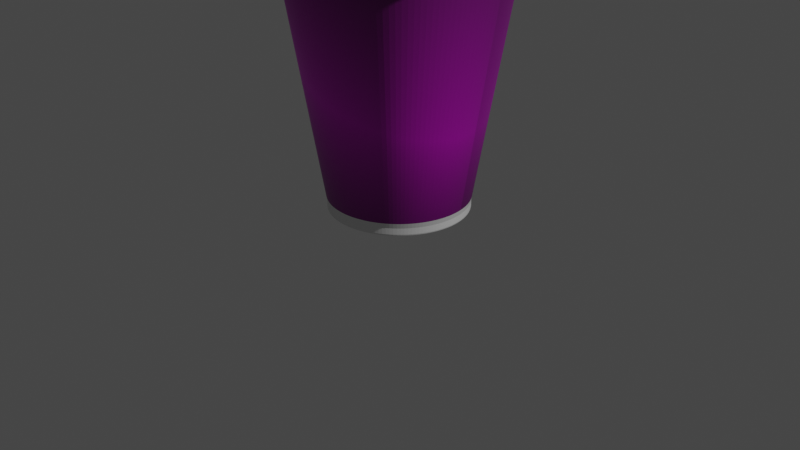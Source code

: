 # Source: pepper.blend  (saved by Blender 2.91.10; exported with 4.5.12 LTS)
import bpy
from mathutils import Matrix  # noqa: F401  (used for matrix-valued properties, if any)

bpy.ops.wm.read_factory_settings(use_empty=True)
scene = bpy.context.scene
scene.name = 'Scene'

# ---- collections
col_collection = bpy.data.collections.new('Collection'); scene.collection.children.link(col_collection)

# ---- images (referenced by path relative to the original .blend; pixels are not part of the script)
import os
ASSET_DIR = os.environ.get("B2B_ASSET_DIR", "")  # directory of the original .blend (textures are referenced by path, not embedded)
HERE = os.path.dirname(os.path.abspath(__file__))  # packed textures are extracted next to this script under _unpacked/

def load_image(name, relpath, width, height, colorspace="sRGB"):
    """Load a texture the original file referenced (path relative to the .blend, or extracted next to this script)."""
    p = next((c for c in (os.path.join(HERE, relpath), os.path.join(ASSET_DIR, relpath)) if relpath and os.path.exists(c)), "")
    if p:
        img = bpy.data.images.load(p, check_existing=True)
        img.name = name
    else:  # same state as the original file: an image datablock whose file is absent (Cycles renders it pink)
        img = bpy.data.images.new(name, width, height)
        img.source = "FILE"
        img.filepath = "//" + (relpath or name)
    img.colorspace_settings.name = colorspace
    return img
img_pepper_logo_jpg = load_image('pepper_logo.jpg', 'pepper_logo.jpg', 1024, 1024, 'sRGB')

# ---- materials (node trees are filled in below, after node groups)
mat_whole = bpy.data.materials.new('Whole')
mat_whole.use_transparent_shadow = False
mat_logo = bpy.data.materials.new('logo')
mat_logo.use_transparent_shadow = False

# ---- material node trees
mat_whole.use_nodes = True; mat_whole.node_tree.nodes.clear()
_N = mat_whole.node_tree.nodes; _L = mat_whole.node_tree.links
n0 = _N.new('ShaderNodeBsdfPrincipled'); n0.name = 'Principled BSDF'; n0.location = (10, 300)
n0.distribution = 'GGX'
n0.subsurface_method = 'BURLEY'
n0.inputs[3].default_value = 1.45
n0.inputs[27].default_value = (0.0, 0.0, 0.0, 1.0)
n0.inputs[28].default_value = 1.0
n1 = _N.new('ShaderNodeOutputMaterial'); n1.name = 'Material Output'; n1.location = (300, 300)
_L.new(n0.outputs[0], n1.inputs[0])
n1.is_active_output = True
mat_logo.use_nodes = True; mat_logo.node_tree.nodes.clear()
_N = mat_logo.node_tree.nodes; _L = mat_logo.node_tree.links
n0 = _N.new('ShaderNodeBsdfPrincipled'); n0.name = 'Principled BSDF'; n0.location = (10, 300)
n0.distribution = 'GGX'
n0.subsurface_method = 'BURLEY'
n0.inputs[3].default_value = 1.45
n0.inputs[27].default_value = (0.0, 0.0, 0.0, 1.0)
n0.inputs[28].default_value = 1.0
n1 = _N.new('ShaderNodeOutputMaterial'); n1.name = 'Material Output'; n1.location = (300, 300)
n2 = _N.new('ShaderNodeTexImage'); n2.name = 'Image Texture'; n2.location = (-463, 219)
n2.image = img_pepper_logo_jpg
n2.extension = 'CLIP'
_L.new(n0.outputs[0], n1.inputs[0])
_L.new(n2.outputs[0], n0.inputs[0])
n1.is_active_output = True

# ---- world
world_world = bpy.data.worlds.new('World'); scene.world = world_world
world_world.use_nodes = True; world_world.node_tree.nodes.clear()
_N = world_world.node_tree.nodes; _L = world_world.node_tree.links
n0 = _N.new('ShaderNodeOutputWorld'); n0.name = 'World Output'; n0.location = (300, 300)
n1 = _N.new('ShaderNodeBackground'); n1.name = 'Background'; n1.location = (10, 300)
n1.inputs[0].default_value = (0.05088, 0.05088, 0.05088, 1.0)
_L.new(n1.outputs[0], n0.inputs[0])
n0.is_active_output = True
world_world.color = (0.05088, 0.05088, 0.05088)
world_world.use_sun_shadow = False
world_world.sun_shadow_jitter_overblur = 0.0

# ---- cameras
cam_camera = bpy.data.cameras.new('Camera')
cam_camera.clip_end = 100.0
cam_camera.ortho_scale = 7.314

# ---- lights
light_light = bpy.data.lights.new('Light', 'POINT')
light_light.transmission_factor = 0.0
light_light.energy = 1000.0
light_light.shadow_soft_size = 0.1
light_light.shadow_maximum_resolution = 0.006
light_light.use_absolute_resolution = True

# ---- meshes
me_cylinder = bpy.data.meshes.new('Cylinder')
me_cylinder.from_pydata([(2.346e-08, 0.7262, 0.1512), (2.346e-08, 0.7262, 0.2495), (0.1417, 0.7122, 0.1512), (0.1417, 0.7122, 0.2495), (0.2779, 0.6709, 0.1512), (0.2779, 0.6709, 0.2495), (0.4035, 0.6038, 0.1512), (0.4035, 0.6038, 0.2495), (0.5135, 0.5135, 0.1512), (0.5135, 0.5135, 0.2495), (0.6038, 0.4035, 0.1512), (0.6038, 0.4035, 0.2495), (0.6709, 0.2779, 0.1512), (0.6709, 0.2779, 0.2495), (0.7122, 0.1417, 0.1512), (0.7122, 0.1417, 0.2495), (0.7262, 1.381e-07, 0.1512), (0.7262, 1.381e-07, 0.2495), (0.7122, -0.1417, 0.1512), (0.7122, -0.1417, 0.2495), (0.6709, -0.2779, 0.1512), (0.6709, -0.2779, 0.2495), (0.6038, -0.4035, 0.1512), (0.6038, -0.4035, 0.2495), (0.5135, -0.5135, 0.1512), (0.5135, -0.5135, 0.2495), (0.4035, -0.6038, 0.1512), (0.4035, -0.6038, 0.2495), (0.2779, -0.6709, 0.1512), (0.2779, -0.6709, 0.2495), (0.1417, -0.7122, 0.1512), (0.1417, -0.7122, 0.2495), (-2.132e-07, -0.7262, 0.1512), (-2.132e-07, -0.7262, 0.2495), (-0.1417, -0.7122, 0.1512), (-0.1417, -0.7122, 0.2495), (-0.2779, -0.6709, 0.1512), (-0.2779, -0.6709, 0.2495), (-0.4035, -0.6038, 0.1512), (-0.4035, -0.6038, 0.2495), (-0.5135, -0.5135, 0.1512), (-0.5135, -0.5135, 0.2495), (-0.6038, -0.4035, 0.1512), (-0.6038, -0.4035, 0.2495), (-0.6709, -0.2779, 0.1512), (-0.6709, -0.2779, 0.2495), (-0.7122, -0.1417, 0.1512), (-0.7122, -0.1417, 0.2495), (-0.7262, 7.844e-07, 0.1512), (-0.7262, 7.844e-07, 0.2495), (-0.7122, 0.1417, 0.1512), (-0.7122, 0.1417, 0.2495), (-0.6709, 0.2779, 0.1512), (-0.6709, 0.2779, 0.2495), (-0.6038, 0.4035, 0.1512), (-0.6038, 0.4035, 0.2495), (-0.5135, 0.5135, 0.1512), (-0.5135, 0.5135, 0.2495), (-0.4035, 0.6038, 0.1512), (-0.4035, 0.6038, 0.2495), (-0.2779, 0.6709, 0.1512), (-0.2779, 0.6709, 0.2495), (-0.1417, 0.7122, 0.1512), (-0.1417, 0.7122, 0.2495), (0.1417, 0.7122, 0.2495), (2.346e-08, 0.7262, 0.2495), (0.2779, 0.6709, 0.2495), (0.4035, 0.6038, 0.2495), (0.5135, 0.5135, 0.2495), (0.6038, 0.4035, 0.2495), (0.6709, 0.2779, 0.2495), (0.7122, 0.1417, 0.2495), (0.7262, 1.381e-07, 0.2495), (0.7122, -0.1417, 0.2495), (0.6709, -0.2779, 0.2495), (0.6038, -0.4035, 0.2495), (0.5135, -0.5135, 0.2495), (0.4035, -0.6038, 0.2495), (0.2779, -0.6709, 0.2495), (0.1417, -0.7122, 0.2495), (-2.132e-07, -0.7262, 0.2495), (-0.1417, -0.7122, 0.2495), (-0.2779, -0.6709, 0.2495), (-0.4035, -0.6038, 0.2495), (-0.5135, -0.5135, 0.2495), (-0.6038, -0.4035, 0.2495), (-0.6709, -0.2779, 0.2495), (-0.7122, -0.1417, 0.2495), (-0.7262, 7.844e-07, 0.2495), (-0.7122, 0.1417, 0.2495), (-0.6709, 0.2779, 0.2495), (-0.6038, 0.4035, 0.2495), (-0.5135, 0.5135, 0.2495), (-0.4035, 0.6038, 0.2495), (-0.2779, 0.6709, 0.2495), (-0.1417, 0.7122, 0.2495), (0.1417, 0.7122, 0.2495), (2.346e-08, 0.7262, 0.2495), (0.2779, 0.6709, 0.2495), (0.4035, 0.6038, 0.2495), (0.5135, 0.5135, 0.2495), (0.6038, 0.4035, 0.2495), (0.6709, 0.2779, 0.2495), (0.7122, 0.1417, 0.2495), (0.7262, 1.381e-07, 0.2495), (0.7122, -0.1417, 0.2495), (0.6709, -0.2779, 0.2495), (0.6038, -0.4035, 0.2495), (0.5135, -0.5135, 0.2495), (0.4035, -0.6038, 0.2495), (0.2779, -0.6709, 0.2495), (0.1417, -0.7122, 0.2495), (-2.132e-07, -0.7262, 0.2495), (-0.1417, -0.7122, 0.2495), (-0.2779, -0.6709, 0.2495), (-0.4035, -0.6038, 0.2495), (-0.5135, -0.5135, 0.2495), (-0.6038, -0.4035, 0.2495), (-0.6709, -0.2779, 0.2495), (-0.7122, -0.1417, 0.2495), (-0.7262, 7.844e-07, 0.2495), (-0.7122, 0.1417, 0.2495), (-0.6709, 0.2779, 0.2495), (-0.6038, 0.4035, 0.2495), (-0.5135, 0.5135, 0.2495), (-0.4035, 0.6038, 0.2495), (-0.2779, 0.6709, 0.2495), (-0.1417, 0.7122, 0.2495), (0.2217, 1.115, 2.732), (-5.269e-08, 1.137, 2.732), (0.435, 1.05, 2.732), (0.6315, 0.9451, 2.732), (0.8037, 0.8037, 2.732), (0.9451, 0.6315, 2.732), (1.05, 0.435, 2.732), (1.115, 0.2217, 2.732), (1.137, 5.208e-08, 2.732), (1.115, -0.2217, 2.732), (1.05, -0.435, 2.732), (0.9451, -0.6315, 2.732), (0.8037, -0.8037, 2.732), (0.6315, -0.9451, 2.732), (0.435, -1.05, 2.732), (0.2217, -1.115, 2.732), (-4.23e-07, -1.137, 2.732), (-0.2217, -1.115, 2.732), (-0.435, -1.05, 2.732), (-0.6315, -0.9451, 2.732), (-0.8037, -0.8037, 2.732), (-0.9451, -0.6315, 2.732), (-1.05, -0.435, 2.732), (-1.115, -0.2217, 2.732), (-1.137, 1.064e-06, 2.732), (-1.115, 0.2217, 2.732), (-1.05, 0.435, 2.732), (-0.9451, 0.6315, 2.732), (-0.8037, 0.8037, 2.732), (-0.6315, 0.9451, 2.732), (-0.435, 1.05, 2.732), (-0.2217, 1.115, 2.732), (-0.1433, 0.7204, 0.2999), (2.191e-08, 0.7345, 0.2999), (-0.2811, -0.6786, 0.2999), (-0.4081, -0.6107, 0.2999), (0.6107, 0.4081, 0.2999), (0.6786, 0.2811, 0.2999), (-0.5194, -0.5194, 0.2999), (0.7204, 0.1433, 0.2999), (-0.6107, -0.4081, 0.2999), (0.7345, 1.363e-07, 0.2999), (-0.6786, -0.2811, 0.2999), (0.7204, -0.1433, 0.2999), (-0.7204, -0.1433, 0.2999), (0.6786, -0.2811, 0.2999), (-0.7345, 7.901e-07, 0.2999), (0.6107, -0.4081, 0.2999), (-0.7204, 0.1433, 0.2999), (0.5194, -0.5194, 0.2999), (-0.6786, 0.2811, 0.2999), (0.4081, -0.6107, 0.2999), (-0.6107, 0.4081, 0.2999), (0.2811, -0.6786, 0.2999), (0.1433, 0.7204, 0.2999), (-0.5194, 0.5194, 0.2999), (0.1433, -0.7204, 0.2999), (0.2811, 0.6786, 0.2999), (-0.4081, 0.6107, 0.2999), (-2.174e-07, -0.7345, 0.2999), (0.4081, 0.6107, 0.2999), (-0.2811, 0.6786, 0.2999), (-0.1433, -0.7204, 0.2999), (0.5194, 0.5194, 0.2999), (-0.22, 1.106, 2.678), (-0.4315, -1.042, 2.678), (0.9376, 0.6265, 2.678), (-5.102e-08, 1.128, 2.678), (-0.6265, -0.9376, 2.678), (1.042, 0.4315, 2.678), (-0.7974, -0.7974, 2.678), (1.106, 0.22, 2.678), (-0.9376, -0.6265, 2.678), (1.128, 5.396e-08, 2.678), (-1.042, -0.4315, 2.678), (1.106, -0.22, 2.678), (-1.106, -0.22, 2.678), (1.042, -0.4315, 2.678), (-1.128, 1.058e-06, 2.678), (0.9376, -0.6265, 2.678), (-1.106, 0.22, 2.678), (0.7974, -0.7974, 2.678), (-1.042, 0.4315, 2.678), (0.6265, -0.9376, 2.678), (-0.9376, 0.6265, 2.678), (0.4315, -1.042, 2.678), (0.22, 1.106, 2.678), (-0.7974, 0.7974, 2.678), (0.22, -1.106, 2.678), (0.4315, 1.042, 2.678), (-0.6265, 0.9376, 2.678), (-4.185e-07, -1.128, 2.678), (0.6265, 0.9376, 2.678), (-0.4315, 1.042, 2.678), (-0.22, -1.106, 2.678), (0.7974, 0.7974, 2.678), (0.2354, 1.183, 2.732), (-5.697e-08, 1.207, 2.732), (0.4617, 1.115, 2.732), (0.6703, 1.003, 2.732), (0.8532, 0.8532, 2.732), (1.003, 0.6703, 2.732), (1.115, 0.4617, 2.732), (1.183, 0.2354, 2.732), (1.207, 3.763e-08, 2.732), (1.183, -0.2354, 2.732), (1.115, -0.4617, 2.732), (1.003, -0.6703, 2.732), (0.8532, -0.8532, 2.732), (0.6703, -1.003, 2.732), (0.4617, -1.115, 2.732), (0.2354, -1.183, 2.732), (-4.501e-07, -1.207, 2.732), (-0.2354, -1.183, 2.732), (-0.4617, -1.115, 2.732), (-0.6703, -1.003, 2.732), (-0.8532, -0.8532, 2.732), (-1.003, -0.6703, 2.732), (-1.115, -0.4617, 2.732), (-1.183, -0.2354, 2.732), (-1.207, 1.112e-06, 2.732), (-1.183, 0.2354, 2.732), (-1.115, 0.4617, 2.732), (-1.003, 0.6703, 2.732), (-0.8532, 0.8532, 2.732), (-0.6703, 1.003, 2.732), (-0.4617, 1.115, 2.732), (-0.2354, 1.183, 2.732), (0.2354, 1.183, 2.79), (-5.96e-08, 1.207, 2.79), (0.4617, 1.115, 2.79), (0.6703, 1.003, 2.79), (0.8532, 0.8532, 2.79), (1.003, 0.6703, 2.79), (1.115, 0.4617, 2.79), (1.183, 0.2354, 2.79), (1.207, 3.763e-08, 2.79), (1.183, -0.2354, 2.79), (1.115, -0.4617, 2.79), (1.003, -0.6703, 2.79), (0.8532, -0.8532, 2.79), (0.6703, -1.003, 2.79), (0.4617, -1.115, 2.79), (0.2354, -1.183, 2.79), (-4.528e-07, -1.207, 2.79), (-0.2354, -1.183, 2.79), (-0.4617, -1.115, 2.79), (-0.6703, -1.003, 2.79), (-0.8532, -0.8532, 2.79), (-1.003, -0.6703, 2.79), (-1.115, -0.4617, 2.79), (-1.183, -0.2354, 2.79), (-1.207, 1.112e-06, 2.79), (-1.183, 0.2354, 2.79), (-1.115, 0.4617, 2.79), (-1.003, 0.6703, 2.79), (-0.8532, 0.8532, 2.79), (-0.6703, 1.003, 2.79), (-0.4617, 1.115, 2.79), (-0.2354, 1.183, 2.79), (0.2354, 1.183, 2.79), (-5.96e-08, 1.207, 2.79), (0.4617, 1.115, 2.79), (0.6703, 1.003, 2.79), (0.8532, 0.8532, 2.79), (1.003, 0.6703, 2.79), (1.115, 0.4617, 2.79), (1.183, 0.2354, 2.79), (1.207, 3.763e-08, 2.79), (1.183, -0.2354, 2.79), (1.115, -0.4617, 2.79), (1.003, -0.6703, 2.79), (0.8532, -0.8532, 2.79), (0.6703, -1.003, 2.79), (0.4617, -1.115, 2.79), (0.2354, -1.183, 2.79), (-4.528e-07, -1.207, 2.79), (-0.2354, -1.183, 2.79), (-0.4617, -1.115, 2.79), (-0.6703, -1.003, 2.79), (-0.8532, -0.8532, 2.79), (-1.003, -0.6703, 2.79), (-1.115, -0.4617, 2.79), (-1.183, -0.2354, 2.79), (-1.207, 1.112e-06, 2.79), (-1.183, 0.2354, 2.79), (-1.115, 0.4617, 2.79), (-1.003, 0.6703, 2.79), (-0.8532, 0.8532, 2.79), (-0.6703, 1.003, 2.79), (-0.4617, 1.115, 2.79), (-0.2354, 1.183, 2.79), (0.2354, 1.183, 2.79), (-5.96e-08, 1.207, 2.79), (0.4617, 1.115, 2.79), (0.6703, 1.003, 2.79), (0.8532, 0.8532, 2.79), (1.003, 0.6703, 2.79), (1.115, 0.4617, 2.79), (1.183, 0.2354, 2.79), (1.207, 3.763e-08, 2.79), (1.183, -0.2354, 2.79), (1.115, -0.4617, 2.79), (1.003, -0.6703, 2.79), (0.8532, -0.8532, 2.79), (0.6703, -1.003, 2.79), (0.4617, -1.115, 2.79), (0.2354, -1.183, 2.79), (-4.528e-07, -1.207, 2.79), (-0.2354, -1.183, 2.79), (-0.4617, -1.115, 2.79), (-0.6703, -1.003, 2.79), (-0.8532, -0.8532, 2.79), (-1.003, -0.6703, 2.79), (-1.115, -0.4617, 2.79), (-1.183, -0.2354, 2.79), (-1.207, 1.112e-06, 2.79), (-1.183, 0.2354, 2.79), (-1.115, 0.4617, 2.79), (-1.003, 0.6703, 2.79), (-0.8532, 0.8532, 2.79), (-0.6703, 1.003, 2.79), (-0.4617, 1.115, 2.79), (-0.2354, 1.183, 2.79), (0.2202, 1.107, 2.79), (-5.035e-08, 1.129, 2.79), (0.432, 1.043, 2.79), (0.6271, 0.9385, 2.79), (0.7982, 0.7982, 2.79), (0.9385, 0.6271, 2.79), (1.043, 0.432, 2.79), (1.107, 0.2202, 2.79), (1.129, 5.106e-08, 2.79), (1.107, -0.2202, 2.79), (1.043, -0.432, 2.79), (0.9385, -0.6271, 2.79), (0.7982, -0.7982, 2.79), (0.6271, -0.9385, 2.79), (0.432, -1.043, 2.79), (0.2202, -1.107, 2.79), (-4.181e-07, -1.129, 2.79), (-0.2202, -1.107, 2.79), (-0.432, -1.043, 2.79), (-0.6271, -0.9385, 2.79), (-0.7982, -0.7982, 2.79), (-0.9385, -0.6271, 2.79), (-1.043, -0.432, 2.79), (-1.107, -0.2202, 2.79), (-1.129, 1.056e-06, 2.79), (-1.107, 0.2202, 2.79), (-1.043, 0.432, 2.79), (-0.9385, 0.6271, 2.79), (-0.7982, 0.7982, 2.79), (-0.6271, 0.9385, 2.79), (-0.432, 1.043, 2.79), (-0.2202, 1.107, 2.79), (0.2202, 1.107, 2.79), (-5.035e-08, 1.129, 2.79), (0.432, 1.043, 2.79), (0.6271, 0.9385, 2.79), (0.7982, 0.7982, 2.79), (0.9385, 0.6271, 2.79), (1.043, 0.432, 2.79), (1.107, 0.2202, 2.79), (1.129, 5.106e-08, 2.79), (1.107, -0.2202, 2.79), (1.043, -0.432, 2.79), (0.9385, -0.6271, 2.79), (0.7982, -0.7982, 2.79), (0.6271, -0.9385, 2.79), (0.432, -1.043, 2.79), (0.2202, -1.107, 2.79), (-4.181e-07, -1.129, 2.79), (-0.2202, -1.107, 2.79), (-0.432, -1.043, 2.79), (-0.6271, -0.9385, 2.79), (-0.7982, -0.7982, 2.79), (-0.9385, -0.6271, 2.79), (-1.043, -0.432, 2.79), (-1.107, -0.2202, 2.79), (-1.129, 1.056e-06, 2.79), (-1.107, 0.2202, 2.79), (-1.043, 0.432, 2.79), (-0.9385, 0.6271, 2.79), (-0.7982, 0.7982, 2.79), (-0.6271, 0.9385, 2.79), (-0.432, 1.043, 2.79), (-0.2202, 1.107, 2.79), (0.2202, 1.107, 2.79), (-5.035e-08, 1.129, 2.79), (0.432, 1.043, 2.79), (0.6271, 0.9385, 2.79), (0.7982, 0.7982, 2.79), (0.9385, 0.6271, 2.79), (1.043, 0.432, 2.79), (1.107, 0.2202, 2.79), (1.129, 5.106e-08, 2.79), (1.107, -0.2202, 2.79), (1.043, -0.432, 2.79), (0.9385, -0.6271, 2.79), (0.7982, -0.7982, 2.79), (0.6271, -0.9385, 2.79), (0.432, -1.043, 2.79), (0.2202, -1.107, 2.79), (-4.181e-07, -1.129, 2.79), (-0.2202, -1.107, 2.79), (-0.432, -1.043, 2.79), (-0.6271, -0.9385, 2.79), (-0.7982, -0.7982, 2.79), (-0.9385, -0.6271, 2.79), (-1.043, -0.432, 2.79), (-1.107, -0.2202, 2.79), (-1.129, 1.056e-06, 2.79), (-1.107, 0.2202, 2.79), (-1.043, 0.432, 2.79), (-0.9385, 0.6271, 2.79), (-0.7982, 0.7982, 2.79), (-0.6271, 0.9385, 2.79), (-0.432, 1.043, 2.79), (-0.2202, 1.107, 2.79), (0.2202, 1.107, 2.79), (-5.035e-08, 1.129, 2.79), (0.432, 1.043, 2.79), (0.6271, 0.9385, 2.79), (0.7982, 0.7982, 2.79), (0.9385, 0.6271, 2.79), (1.043, 0.432, 2.79), (1.107, 0.2202, 2.79), (1.129, 5.106e-08, 2.79), (1.107, -0.2202, 2.79), (1.043, -0.432, 2.79), (0.9385, -0.6271, 2.79), (0.7982, -0.7982, 2.79), (0.6271, -0.9385, 2.79), (0.432, -1.043, 2.79), (0.2202, -1.107, 2.79), (-4.181e-07, -1.129, 2.79), (-0.2202, -1.107, 2.79), (-0.432, -1.043, 2.79), (-0.6271, -0.9385, 2.79), (-0.7982, -0.7982, 2.79), (-0.9385, -0.6271, 2.79), (-1.043, -0.432, 2.79), (-1.107, -0.2202, 2.79), (-1.129, 1.056e-06, 2.79), (-1.107, 0.2202, 2.79), (-1.043, 0.432, 2.79), (-0.9385, 0.6271, 2.79), (-0.7982, 0.7982, 2.79), (-0.6271, 0.9385, 2.79), (-0.432, 1.043, 2.79), (-0.2202, 1.107, 2.79), (0.1378, 0.6927, 0.2999), (-4.674e-07, 0.7063, 0.2999), (0.2703, 0.6525, 0.2999), (0.3924, 0.5872, 0.2999), (0.4994, 0.4994, 0.2999), (0.5872, 0.3924, 0.2999), (0.6525, 0.2703, 0.2999), (0.6927, 0.1378, 0.2999), (0.7063, 1.337e-07, 0.2999), (0.6927, -0.1378, 0.2999), (0.6525, -0.2703, 0.2999), (0.5872, -0.3924, 0.2999), (0.4994, -0.4994, 0.2999), (0.3924, -0.5872, 0.2999), (0.2703, -0.6525, 0.2999), (0.1378, -0.6927, 0.2999), (-6.975e-07, -0.7063, 0.2999), (-0.1378, -0.6927, 0.2999), (-0.2703, -0.6525, 0.2999), (-0.3924, -0.5872, 0.2999), (-0.4994, -0.4994, 0.2999), (-0.5872, -0.3924, 0.2999), (-0.6525, -0.2703, 0.2999), (-0.6927, -0.1378, 0.2999), (-0.7063, 7.624e-07, 0.2999), (-0.6927, 0.1378, 0.2999), (-0.6525, 0.2703, 0.2999), (-0.5872, 0.3924, 0.2999), (-0.4994, 0.4994, 0.2999), (-0.3924, 0.5872, 0.2999), (-0.2703, 0.6525, 0.2999), (-0.1378, 0.6927, 0.2999), (0.1399, 0.7032, 0.3633), (0.2744, 0.6624, 0.3633), (-0.507, 0.507, 0.3633), (-0.3984, 0.5962, 0.3633), (0.1399, -0.7032, 0.3633), (-6.904e-07, -0.717, 0.3633), (0.3984, 0.5962, 0.3633), (-0.2744, 0.6624, 0.3633), (-0.1399, -0.7032, 0.3633), (0.507, 0.507, 0.3633), (-0.1399, 0.7032, 0.3633), (-0.2744, -0.6624, 0.3633), (0.5962, 0.3984, 0.3633), (-4.567e-07, 0.717, 0.3633), (-0.3984, -0.5962, 0.3633), (0.6624, 0.2744, 0.3633), (-0.507, -0.507, 0.3633), (0.7032, 0.1399, 0.3633), (-0.5962, -0.3984, 0.3633), (0.717, 1.316e-07, 0.3633), (-0.6624, -0.2744, 0.3633), (0.7032, -0.1399, 0.3633), (-0.7032, -0.1399, 0.3633), (0.6624, -0.2744, 0.3633), (-0.717, 7.699e-07, 0.3633), (0.5962, -0.3984, 0.3633), (-0.7032, 0.1399, 0.3633), (0.507, -0.507, 0.3633), (-0.6624, 0.2744, 0.3633), (0.3984, -0.5962, 0.3633), (-0.5962, 0.3984, 0.3633), (0.2744, -0.6624, 0.3633), (0.354, 0.8546, 1.589), (-0.5139, 0.7691, 1.589), (-5.529e-07, -0.925, 1.589), (0.5139, 0.7691, 1.589), (-0.354, 0.8546, 1.589), (-0.1805, -0.9072, 1.589), (0.6541, 0.6541, 1.589), (-0.1805, 0.9072, 1.589), (-0.354, -0.8546, 1.589), (0.7691, 0.5139, 1.589), (-2.514e-07, 0.925, 1.589), (-0.5139, -0.7691, 1.589), (0.8546, 0.354, 1.589), (-0.6541, -0.6541, 1.589), (0.9072, 0.1805, 1.589), (-0.7691, -0.5139, 1.589), (0.925, 9.093e-08, 1.589), (-0.8546, -0.354, 1.589), (0.9072, -0.1805, 1.589), (-0.9072, -0.1805, 1.589), (0.8546, -0.354, 1.589), (-0.925, 9.143e-07, 1.589), (0.7691, -0.5139, 1.589), (-0.9072, 0.1805, 1.589), (0.6541, -0.6541, 1.589), (-0.8546, 0.354, 1.589), (0.5139, -0.7691, 1.589), (-0.7691, 0.5139, 1.589), (0.354, -0.8546, 1.589), (0.1805, 0.9072, 1.589), (-0.6541, 0.6541, 1.589), (0.1805, -0.9072, 1.589), (9.228e-08, -0.02633, 0.1512), (-0.005136, -0.02582, 0.1512), (-0.01007, -0.02432, 0.1512), (-0.01463, -0.02189, 0.1512), (-0.01862, -0.01862, 0.1512), (-0.02189, -0.01463, 0.1512), (-0.02432, -0.01007, 0.1512), (-0.02582, -0.005136, 0.1512), (-0.02633, 3.019e-07, 0.1512), (-0.02582, 0.005136, 0.1512), (-0.02432, 0.01008, 0.1512), (-0.02189, 0.01463, 0.1512), (-0.01862, 0.01862, 0.1512), (-0.01463, 0.02189, 0.1512), (-0.01007, 0.02432, 0.1512), (-0.005136, 0.02582, 0.1512), (1.009e-07, 0.02633, 0.1512), (0.005136, 0.02582, 0.1512), (0.01007, 0.02432, 0.1512), (0.01463, 0.02189, 0.1512), (0.01862, 0.01862, 0.1512), (0.02189, 0.01463, 0.1512), (0.02432, 0.01008, 0.1512), (0.02582, 0.005136, 0.1512), (0.02633, 2.785e-07, 0.1512), (0.02582, -0.005136, 0.1512), (0.02432, -0.01007, 0.1512), (0.02189, -0.01463, 0.1512), (0.01862, -0.01862, 0.1512), (0.01463, -0.02189, 0.1512), (0.01007, -0.02432, 0.1512), (0.005136, -0.02582, 0.1512), (2.346e-08, 0.7262, 0.1758), (0.1417, 0.7122, 0.1758), (0.2779, 0.6709, 0.1758), (0.4035, 0.6038, 0.1758), (0.5135, 0.5135, 0.1758), (0.6038, 0.4035, 0.1758), (0.6709, 0.2779, 0.1758), (0.7122, 0.1417, 0.1758), (0.7262, 1.381e-07, 0.1758), (0.7122, -0.1417, 0.1758), (0.6709, -0.2779, 0.1758), (0.6038, -0.4035, 0.1758), (0.5135, -0.5135, 0.1758), (0.4035, -0.6038, 0.1758), (0.2779, -0.6709, 0.1758), (0.1417, -0.7122, 0.1758), (-2.132e-07, -0.7262, 0.1758), (-0.1417, -0.7122, 0.1758), (-0.2779, -0.6709, 0.1758), (-0.4035, -0.6038, 0.1758), (-0.5135, -0.5135, 0.1758), (-0.6038, -0.4035, 0.1758), (-0.6709, -0.2779, 0.1758), (-0.7122, -0.1417, 0.1758), (-0.7262, 7.844e-07, 0.1758), (-0.7122, 0.1417, 0.1758), (-0.6709, 0.2779, 0.1758), (-0.6038, 0.4035, 0.1758), (-0.5135, 0.5135, 0.1758), (-0.4035, 0.6038, 0.1758), (-0.2779, 0.6709, 0.1758), (-0.1417, 0.7122, 0.1758), (-0.1433, 0.7204, 0.2999), (2.191e-08, 0.7345, 0.2999), (-0.2811, -0.6786, 0.2999), (-0.4081, -0.6107, 0.2999), (0.6107, 0.4081, 0.2999), (0.6786, 0.2811, 0.2999), (-0.5194, -0.5194, 0.2999), (0.7204, 0.1433, 0.2999), (-0.6107, -0.4081, 0.2999), (0.7345, 1.363e-07, 0.2999), (-0.6786, -0.2811, 0.2999), (0.7204, -0.1433, 0.2999), (-0.7204, -0.1433, 0.2999), (0.6786, -0.2811, 0.2999), (-0.7345, 7.901e-07, 0.2999), (0.6107, -0.4081, 0.2999), (-0.7204, 0.1433, 0.2999), (0.5194, -0.5194, 0.2999), (-0.6786, 0.2811, 0.2999), (0.4081, -0.6107, 0.2999), (-0.6107, 0.4081, 0.2999), (0.2811, -0.6786, 0.2999), (0.1433, 0.7204, 0.2999), (-0.5194, 0.5194, 0.2999), (0.1433, -0.7204, 0.2999), (0.2811, 0.6786, 0.2999), (-0.4081, 0.6107, 0.2999), (-2.174e-07, -0.7345, 0.2999), (0.4081, 0.6107, 0.2999), (-0.2811, 0.6786, 0.2999), (-0.1433, -0.7204, 0.2999), (0.5194, 0.5194, 0.2999), (-0.22, 1.106, 2.678), (-0.4315, -1.042, 2.678), (0.9376, 0.6265, 2.678), (-5.102e-08, 1.128, 2.678), (-0.6265, -0.9376, 2.678), (1.042, 0.4315, 2.678), (-0.7974, -0.7974, 2.678), (1.106, 0.22, 2.678), (-0.9376, -0.6265, 2.678), (1.128, 5.396e-08, 2.678), (-1.042, -0.4315, 2.678), (1.106, -0.22, 2.678), (-1.106, -0.22, 2.678), (1.042, -0.4315, 2.678), (-1.128, 1.058e-06, 2.678), (0.9376, -0.6265, 2.678), (-1.106, 0.22, 2.678), (0.7974, -0.7974, 2.678), (-1.042, 0.4315, 2.678), (0.6265, -0.9376, 2.678), (-0.9376, 0.6265, 2.678), (0.4315, -1.042, 2.678), (0.22, 1.106, 2.678), (-0.7974, 0.7974, 2.678), (0.22, -1.106, 2.678), (0.4315, 1.042, 2.678), (-0.6265, 0.9376, 2.678), (-4.185e-07, -1.128, 2.678), (0.6265, 0.9376, 2.678), (-0.4315, 1.042, 2.678), (-0.22, -1.106, 2.678), (0.7974, 0.7974, 2.678)], [], [(608, 1, 3, 609), (609, 3, 5, 610), (610, 5, 7, 611), (611, 7, 9, 612), (612, 9, 11, 613), (613, 11, 13, 614), (614, 13, 15, 615), (615, 15, 17, 616), (616, 17, 19, 617), (617, 19, 21, 618), (618, 21, 23, 619), (619, 23, 25, 620), (620, 25, 27, 621), (621, 27, 29, 622), (622, 29, 31, 623), (623, 31, 33, 624), (624, 33, 35, 625), (625, 35, 37, 626), (626, 37, 39, 627), (627, 39, 41, 628), (628, 41, 43, 629), (629, 43, 45, 630), (630, 45, 47, 631), (631, 47, 49, 632), (632, 49, 51, 633), (633, 51, 53, 634), (634, 53, 55, 635), (635, 55, 57, 636), (636, 57, 59, 637), (637, 59, 61, 638), (61, 59, 93, 94), (638, 61, 63, 639), (639, 63, 1, 608), (2, 4, 578, 577), (85, 84, 116, 117), (17, 15, 71, 72), (35, 33, 80, 81), (53, 51, 89, 90), (9, 7, 67, 68), (27, 25, 76, 77), (45, 43, 85, 86), (63, 61, 94, 95), (19, 17, 72, 73), (37, 35, 81, 82), (55, 53, 90, 91), (11, 9, 68, 69), (29, 27, 77, 78), (47, 45, 86, 87), (3, 1, 65, 64), (1, 63, 95, 65), (21, 19, 73, 74), (39, 37, 82, 83), (57, 55, 91, 92), (13, 11, 69, 70), (31, 29, 78, 79), (49, 47, 87, 88), (5, 3, 64, 66), (23, 21, 74, 75), (41, 39, 83, 84), (59, 57, 92, 93), (15, 13, 70, 71), (33, 31, 79, 80), (51, 49, 88, 89), (7, 5, 66, 67), (25, 23, 75, 76), (43, 41, 84, 85), (195, 192, 159, 129), (72, 71, 103, 104), (86, 85, 117, 118), (73, 72, 104, 105), (87, 86, 118, 119), (74, 73, 105, 106), (88, 87, 119, 120), (75, 74, 106, 107), (89, 88, 120, 121), (76, 75, 107, 108), (90, 89, 121, 122), (77, 76, 108, 109), (91, 90, 122, 123), (78, 77, 109, 110), (64, 65, 97, 96), (92, 91, 123, 124), (79, 78, 110, 111), (66, 64, 96, 98), (93, 92, 124, 125), (80, 79, 111, 112), (67, 66, 98, 99), (94, 93, 125, 126), (81, 80, 112, 113), (68, 67, 99, 100), (95, 94, 126, 127), (82, 81, 113, 114), (69, 68, 100, 101), (65, 95, 127, 97), (83, 82, 114, 115), (70, 69, 101, 102), (84, 83, 115, 116), (71, 70, 102, 103), (130, 128, 224, 226), (196, 193, 146, 147), (197, 194, 133, 134), (198, 196, 147, 148), (199, 197, 134, 135), (200, 198, 148, 149), (201, 199, 135, 136), (202, 200, 149, 150), (203, 201, 136, 137), (204, 202, 150, 151), (205, 203, 137, 138), (206, 204, 151, 152), (207, 205, 138, 139), (208, 206, 152, 153), (209, 207, 139, 140), (210, 208, 153, 154), (211, 209, 140, 141), (212, 210, 154, 155), (213, 211, 141, 142), (214, 195, 129, 128), (215, 212, 155, 156), (216, 213, 142, 143), (217, 214, 128, 130), (218, 215, 156, 157), (219, 216, 143, 144), (220, 217, 130, 131), (221, 218, 157, 158), (222, 219, 144, 145), (223, 220, 131, 132), (192, 221, 158, 159), (193, 222, 145, 146), (194, 223, 132, 133), (101, 100, 191, 164), (114, 113, 190, 162), (127, 126, 189, 160), (100, 99, 188, 191), (113, 112, 187, 190), (126, 125, 186, 189), (99, 98, 185, 188), (112, 111, 184, 187), (125, 124, 183, 186), (98, 96, 182, 185), (111, 110, 181, 184), (124, 123, 180, 183), (96, 97, 161, 182), (110, 109, 179, 181), (123, 122, 178, 180), (109, 108, 177, 179), (122, 121, 176, 178), (108, 107, 175, 177), (121, 120, 174, 176), (107, 106, 173, 175), (120, 119, 172, 174), (106, 105, 171, 173), (119, 118, 170, 172), (105, 104, 169, 171), (118, 117, 168, 170), (104, 103, 167, 169), (117, 116, 166, 168), (103, 102, 165, 167), (116, 115, 163, 166), (102, 101, 164, 165), (115, 114, 162, 163), (97, 127, 160, 161), (235, 234, 266, 267), (157, 156, 252, 253), (144, 143, 239, 240), (131, 130, 226, 227), (158, 157, 253, 254), (145, 144, 240, 241), (132, 131, 227, 228), (159, 158, 254, 255), (146, 145, 241, 242), (133, 132, 228, 229), (129, 159, 255, 225), (147, 146, 242, 243), (134, 133, 229, 230), (148, 147, 243, 244), (135, 134, 230, 231), (149, 148, 244, 245), (136, 135, 231, 232), (150, 149, 245, 246), (137, 136, 232, 233), (151, 150, 246, 247), (138, 137, 233, 234), (152, 151, 247, 248), (139, 138, 234, 235), (153, 152, 248, 249), (140, 139, 235, 236), (154, 153, 249, 250), (141, 140, 236, 237), (155, 154, 250, 251), (142, 141, 237, 238), (128, 129, 225, 224), (156, 155, 251, 252), (143, 142, 238, 239), (270, 269, 301, 302), (249, 248, 280, 281), (236, 235, 267, 268), (250, 249, 281, 282), (237, 236, 268, 269), (251, 250, 282, 283), (238, 237, 269, 270), (224, 225, 257, 256), (252, 251, 283, 284), (239, 238, 270, 271), (226, 224, 256, 258), (253, 252, 284, 285), (240, 239, 271, 272), (227, 226, 258, 259), (254, 253, 285, 286), (241, 240, 272, 273), (228, 227, 259, 260), (255, 254, 286, 287), (242, 241, 273, 274), (229, 228, 260, 261), (225, 255, 287, 257), (243, 242, 274, 275), (230, 229, 261, 262), (244, 243, 275, 276), (231, 230, 262, 263), (245, 244, 276, 277), (232, 231, 263, 264), (246, 245, 277, 278), (233, 232, 264, 265), (247, 246, 278, 279), (234, 233, 265, 266), (248, 247, 279, 280), (305, 304, 336, 337), (256, 257, 289, 288), (284, 283, 315, 316), (271, 270, 302, 303), (258, 256, 288, 290), (285, 284, 316, 317), (272, 271, 303, 304), (259, 258, 290, 291), (286, 285, 317, 318), (273, 272, 304, 305), (260, 259, 291, 292), (287, 286, 318, 319), (274, 273, 305, 306), (261, 260, 292, 293), (257, 287, 319, 289), (275, 274, 306, 307), (262, 261, 293, 294), (276, 275, 307, 308), (263, 262, 294, 295), (277, 276, 308, 309), (264, 263, 295, 296), (278, 277, 309, 310), (265, 264, 296, 297), (279, 278, 310, 311), (266, 265, 297, 298), (280, 279, 311, 312), (267, 266, 298, 299), (281, 280, 312, 313), (268, 267, 299, 300), (282, 281, 313, 314), (269, 268, 300, 301), (283, 282, 314, 315), (340, 339, 371, 372), (292, 291, 323, 324), (319, 318, 350, 351), (306, 305, 337, 338), (293, 292, 324, 325), (289, 319, 351, 321), (307, 306, 338, 339), (294, 293, 325, 326), (308, 307, 339, 340), (295, 294, 326, 327), (309, 308, 340, 341), (296, 295, 327, 328), (310, 309, 341, 342), (297, 296, 328, 329), (311, 310, 342, 343), (298, 297, 329, 330), (312, 311, 343, 344), (299, 298, 330, 331), (313, 312, 344, 345), (300, 299, 331, 332), (314, 313, 345, 346), (301, 300, 332, 333), (315, 314, 346, 347), (302, 301, 333, 334), (288, 289, 321, 320), (316, 315, 347, 348), (303, 302, 334, 335), (290, 288, 320, 322), (317, 316, 348, 349), (304, 303, 335, 336), (291, 290, 322, 323), (318, 317, 349, 350), (375, 374, 406, 407), (327, 326, 358, 359), (341, 340, 372, 373), (328, 327, 359, 360), (342, 341, 373, 374), (329, 328, 360, 361), (343, 342, 374, 375), (330, 329, 361, 362), (344, 343, 375, 376), (331, 330, 362, 363), (345, 344, 376, 377), (332, 331, 363, 364), (346, 345, 377, 378), (333, 332, 364, 365), (347, 346, 378, 379), (334, 333, 365, 366), (320, 321, 353, 352), (348, 347, 379, 380), (335, 334, 366, 367), (322, 320, 352, 354), (349, 348, 380, 381), (336, 335, 367, 368), (323, 322, 354, 355), (350, 349, 381, 382), (337, 336, 368, 369), (324, 323, 355, 356), (351, 350, 382, 383), (338, 337, 369, 370), (325, 324, 356, 357), (321, 351, 383, 353), (339, 338, 370, 371), (326, 325, 357, 358), (410, 409, 441, 442), (362, 361, 393, 394), (376, 375, 407, 408), (363, 362, 394, 395), (377, 376, 408, 409), (364, 363, 395, 396), (378, 377, 409, 410), (365, 364, 396, 397), (379, 378, 410, 411), (366, 365, 397, 398), (352, 353, 385, 384), (380, 379, 411, 412), (367, 366, 398, 399), (354, 352, 384, 386), (381, 380, 412, 413), (368, 367, 399, 400), (355, 354, 386, 387), (382, 381, 413, 414), (369, 368, 400, 401), (356, 355, 387, 388), (383, 382, 414, 415), (370, 369, 401, 402), (357, 356, 388, 389), (353, 383, 415, 385), (371, 370, 402, 403), (358, 357, 389, 390), (372, 371, 403, 404), (359, 358, 390, 391), (373, 372, 404, 405), (360, 359, 391, 392), (374, 373, 405, 406), (361, 360, 392, 393), (418, 416, 448, 450), (397, 396, 428, 429), (411, 410, 442, 443), (398, 397, 429, 430), (384, 385, 417, 416), (412, 411, 443, 444), (399, 398, 430, 431), (386, 384, 416, 418), (413, 412, 444, 445), (400, 399, 431, 432), (387, 386, 418, 419), (414, 413, 445, 446), (401, 400, 432, 433), (388, 387, 419, 420), (415, 414, 446, 447), (402, 401, 433, 434), (389, 388, 420, 421), (385, 415, 447, 417), (403, 402, 434, 435), (390, 389, 421, 422), (404, 403, 435, 436), (391, 390, 422, 423), (405, 404, 436, 437), (392, 391, 423, 424), (406, 405, 437, 438), (393, 392, 424, 425), (407, 406, 438, 439), (394, 393, 425, 426), (408, 407, 439, 440), (395, 394, 426, 427), (409, 408, 440, 441), (396, 395, 427, 428), (513, 512, 480, 482), (445, 444, 476, 477), (432, 431, 463, 464), (419, 418, 450, 451), (446, 445, 477, 478), (433, 432, 464, 465), (420, 419, 451, 452), (447, 446, 478, 479), (434, 433, 465, 466), (421, 420, 452, 453), (417, 447, 479, 449), (435, 434, 466, 467), (422, 421, 453, 454), (436, 435, 467, 468), (423, 422, 454, 455), (437, 436, 468, 469), (424, 423, 455, 456), (438, 437, 469, 470), (425, 424, 456, 457), (439, 438, 470, 471), (426, 425, 457, 458), (440, 439, 471, 472), (427, 426, 458, 459), (441, 440, 472, 473), (428, 427, 459, 460), (442, 441, 473, 474), (429, 428, 460, 461), (443, 442, 474, 475), (430, 429, 461, 462), (416, 417, 449, 448), (444, 443, 475, 476), (431, 430, 462, 463), (480, 481, 511, 510, 509, 508, 507, 506, 505, 504, 503, 502, 501, 500, 499, 498, 497, 496, 495, 494, 493, 492, 491, 490, 489, 488, 487, 486, 485, 484, 483, 482), (515, 514, 508, 509), (517, 516, 495, 496), (518, 513, 482, 483), (519, 515, 509, 510), (520, 517, 496, 497), (521, 518, 483, 484), (522, 519, 510, 511), (523, 520, 497, 498), (524, 521, 484, 485), (525, 522, 511, 481), (526, 523, 498, 499), (527, 524, 485, 486), (528, 526, 499, 500), (529, 527, 486, 487), (530, 528, 500, 501), (531, 529, 487, 488), (532, 530, 501, 502), (533, 531, 488, 489), (534, 532, 502, 503), (535, 533, 489, 490), (536, 534, 503, 504), (537, 535, 490, 491), (538, 536, 504, 505), (539, 537, 491, 492), (540, 538, 505, 506), (541, 539, 492, 493), (542, 540, 506, 507), (543, 541, 493, 494), (512, 525, 481, 480), (514, 542, 507, 508), (516, 543, 494, 495), (575, 572, 543, 516), (574, 571, 542, 514), (573, 554, 525, 512), (572, 570, 541, 543), (571, 569, 540, 542), (570, 568, 539, 541), (569, 567, 538, 540), (568, 566, 537, 539), (567, 565, 536, 538), (566, 564, 535, 537), (565, 563, 534, 536), (564, 562, 533, 535), (563, 561, 532, 534), (562, 560, 531, 533), (561, 559, 530, 532), (560, 558, 529, 531), (559, 557, 528, 530), (558, 556, 527, 529), (557, 555, 526, 528), (556, 553, 524, 527), (555, 552, 523, 526), (554, 551, 522, 525), (553, 550, 521, 524), (552, 549, 520, 523), (551, 548, 519, 522), (550, 547, 518, 521), (549, 546, 517, 520), (548, 545, 515, 519), (547, 544, 513, 518), (546, 575, 516, 517), (545, 574, 514, 515), (544, 573, 512, 513), (450, 448, 573, 544), (477, 476, 574, 545), (464, 463, 575, 546), (451, 450, 544, 547), (478, 477, 545, 548), (465, 464, 546, 549), (452, 451, 547, 550), (479, 478, 548, 551), (466, 465, 549, 552), (453, 452, 550, 553), (449, 479, 551, 554), (467, 466, 552, 555), (454, 453, 553, 556), (468, 467, 555, 557), (455, 454, 556, 558), (469, 468, 557, 559), (456, 455, 558, 560), (470, 469, 559, 561), (457, 456, 560, 562), (471, 470, 561, 563), (458, 457, 562, 564), (472, 471, 563, 565), (459, 458, 564, 566), (473, 472, 565, 567), (460, 459, 566, 568), (474, 473, 567, 569), (461, 460, 568, 570), (475, 474, 569, 571), (462, 461, 570, 572), (448, 449, 554, 573), (476, 475, 571, 574), (463, 462, 572, 575), (576, 577, 578, 579, 580, 581, 582, 583, 584, 585, 586, 587, 588, 589, 590, 591, 592, 593, 594, 595, 596, 597, 598, 599, 600, 601, 602, 603, 604, 605, 606, 607), (20, 22, 587, 586), (38, 40, 596, 595), (56, 58, 605, 604), (12, 14, 583, 582), (30, 32, 592, 591), (48, 50, 601, 600), (4, 6, 579, 578), (22, 24, 588, 587), (40, 42, 597, 596), (58, 60, 606, 605), (14, 16, 584, 583), (32, 34, 593, 592), (50, 52, 602, 601), (6, 8, 580, 579), (24, 26, 589, 588), (42, 44, 598, 597), (60, 62, 607, 606), (16, 18, 585, 584), (34, 36, 594, 593), (52, 54, 603, 602), (8, 10, 581, 580), (26, 28, 590, 589), (44, 46, 599, 598), (0, 2, 577, 576), (62, 0, 576, 607), (18, 20, 586, 585), (36, 38, 595, 594), (54, 56, 604, 603), (10, 12, 582, 581), (28, 30, 591, 590), (46, 48, 600, 599), (62, 639, 608, 0), (60, 638, 639, 62), (58, 637, 638, 60), (56, 636, 637, 58), (54, 635, 636, 56), (52, 634, 635, 54), (50, 633, 634, 52), (48, 632, 633, 50), (46, 631, 632, 48), (44, 630, 631, 46), (42, 629, 630, 44), (40, 628, 629, 42), (38, 627, 628, 40), (36, 626, 627, 38), (34, 625, 626, 36), (32, 624, 625, 34), (30, 623, 624, 32), (28, 622, 623, 30), (26, 621, 622, 28), (24, 620, 621, 26), (22, 619, 620, 24), (20, 618, 619, 22), (18, 617, 618, 20), (16, 616, 617, 18), (14, 615, 616, 16), (12, 614, 615, 14), (10, 613, 614, 12), (8, 612, 613, 10), (6, 611, 612, 8), (4, 610, 611, 6), (2, 609, 610, 4), (0, 608, 609, 2), (644, 671, 703, 674), (642, 670, 702, 673), (640, 669, 701, 672), (671, 668, 700, 703), (670, 667, 699, 702), (669, 666, 698, 701), (668, 665, 697, 700), (667, 664, 696, 699), (666, 663, 695, 698), (665, 662, 694, 697), (664, 661, 693, 696), (663, 660, 692, 695), (662, 641, 675, 694), (661, 659, 691, 693), (660, 658, 690, 692), (659, 657, 689, 691), (658, 656, 688, 690), (657, 655, 687, 689), (656, 654, 686, 688), (655, 653, 685, 687), (654, 652, 684, 686), (653, 651, 683, 685), (652, 650, 682, 684), (651, 649, 681, 683), (650, 648, 680, 682), (649, 647, 679, 681), (648, 646, 678, 680), (647, 645, 677, 679), (646, 643, 676, 678), (645, 644, 674, 677), (643, 642, 673, 676), (641, 640, 672, 675)])
me_cylinder.polygons.foreach_set('material_index', [0, 0, 0, 0, 0, 0, 0, 0, 0, 0, 0, 0, 0, 0, 0, 0, 0, 0, 0, 0, 0, 0, 0, 0, 0, 0, 0, 0, 0, 0, 0, 0, 0, 0, 0, 0, 0, 0, 0, 0, 0, 0, 0, 0, 0, 0, 0, 0, 0, 0, 0, 0, 0, 0, 0, 0, 0, 0, 0, 0, 0, 0, 0, 0, 0, 0, 0, 0, 0, 0, 0, 0, 0, 0, 0, 0, 0, 0, 0, 0, 0, 0, 0, 0, 0, 0, 0, 0, 0, 0, 0, 0, 0, 0, 0, 0, 0, 0, 0, 0, 0, 0, 0, 0, 0, 0, 0, 0, 0, 0, 0, 0, 0, 0, 0, 0, 0, 0, 0, 0, 0, 0, 0, 0, 0, 0, 0, 0, 0, 0, 0, 0, 0, 0, 0, 0, 0, 0, 0, 0, 0, 0, 0, 0, 0, 0, 0, 0, 0, 0, 0, 0, 0, 0, 0, 0, 0, 0, 0, 0, 0, 0, 0, 0, 0, 0, 0, 0, 0, 0, 0, 0, 0, 0, 0, 0, 0, 0, 0, 0, 0, 0, 0, 0, 0, 0, 0, 0, 0, 0, 0, 0, 0, 0, 0, 0, 0, 0, 0, 0, 0, 0, 0, 0, 0, 0, 0, 0, 0, 0, 0, 0, 0, 0, 0, 0, 0, 0, 0, 0, 0, 0, 0, 0, 0, 0, 0, 0, 0, 0, 0, 0, 0, 0, 0, 0, 0, 0, 0, 0, 0, 0, 0, 0, 0, 0, 0, 0, 0, 0, 0, 0, 0, 0, 0, 0, 0, 0, 0, 0, 0, 0, 0, 0, 0, 0, 0, 0, 0, 0, 0, 0, 0, 0, 0, 0, 0, 0, 0, 0, 0, 0, 0, 0, 0, 0, 0, 0, 0, 0, 0, 0, 0, 0, 0, 0, 0, 0, 0, 0, 0, 0, 0, 0, 0, 0, 0, 0, 0, 0, 0, 0, 0, 0, 0, 0, 0, 0, 0, 0, 0, 0, 0, 0, 0, 0, 0, 0, 0, 0, 0, 0, 0, 0, 0, 0, 0, 0, 0, 0, 0, 0, 0, 0, 0, 0, 0, 0, 0, 0, 0, 0, 0, 0, 0, 0, 0, 0, 0, 0, 0, 0, 0, 0, 0, 0, 0, 0, 0, 0, 0, 0, 0, 0, 0, 0, 0, 0, 0, 0, 0, 0, 0, 0, 0, 0, 0, 0, 0, 0, 0, 0, 0, 0, 0, 0, 0, 0, 0, 0, 0, 0, 0, 0, 0, 0, 0, 0, 0, 0, 0, 0, 0, 0, 0, 0, 0, 0, 0, 0, 0, 0, 0, 0, 0, 0, 0, 0, 0, 0, 0, 0, 0, 0, 0, 0, 0, 0, 0, 0, 0, 0, 0, 0, 0, 0, 0, 0, 0, 0, 0, 0, 0, 0, 0, 0, 0, 0, 0, 0, 0, 0, 0, 0, 0, 0, 0, 0, 0, 0, 0, 0, 0, 0, 0, 0, 0, 0, 0, 0, 0, 0, 0, 0, 0, 0, 0, 0, 0, 0, 0, 0, 0, 0, 0, 0, 0, 0, 0, 0, 0, 0, 0, 0, 0, 0, 0, 0, 0, 0, 0, 0, 0, 0, 0, 0, 0, 0, 0, 0, 0, 0, 0, 0, 0, 0, 0, 0, 0, 0, 0, 0, 0, 0, 0, 0, 0, 0, 0, 0, 0, 0, 0, 0, 0, 0, 0, 0, 0, 0, 0, 0, 0, 0, 0, 0, 0, 0, 0, 0, 0, 0, 0, 0, 0, 0, 0, 0, 0, 0, 0, 0, 0, 0, 0, 0, 0, 0, 1, 1, 1, 1, 1, 1, 1, 1, 1, 1, 1, 1, 1, 1, 1, 1, 1, 1, 1, 1, 1, 1, 1, 1, 1, 1, 1, 1, 1, 1, 1, 1])
_uv = me_cylinder.uv_layers.new(name='UVMap')
_uv.uv.foreach_set('vector', [1.0, 0.625, 1.0, 1.0, 0.9688, 1.0, 0.9688, 0.625, 0.9688, 0.625, 0.9688, 1.0, 0.9375, 1.0, 0.9375, 0.625, 0.9375, 0.625, 0.9375, 1.0, 0.9062, 1.0, 0.9063, 0.625, 0.9063, 0.625, 0.9062, 1.0, 0.875, 1.0, 0.875, 0.625, 0.875, 0.625, 0.875, 1.0, 0.8438, 1.0, 0.8438, 0.625, 0.8438, 0.625, 0.8438, 1.0, 0.8125, 1.0, 0.8125, 0.625, 0.8125, 0.625, 0.8125, 1.0, 0.7812, 1.0, 0.7812, 0.625, 0.7812, 0.625, 0.7812, 1.0, 0.75, 1.0, 0.75, 0.625, 0.75, 0.625, 0.75, 1.0, 0.7188, 1.0, 0.7188, 0.625, 0.7188, 0.625, 0.7188, 1.0, 0.6875, 1.0, 0.6875, 0.625, 0.6875, 0.625, 0.6875, 1.0, 0.6562, 1.0, 0.6562, 0.625, 0.6562, 0.625, 0.6562, 1.0, 0.625, 1.0, 0.625, 0.625, 0.625, 0.625, 0.625, 1.0, 0.5938, 1.0, 0.5938, 0.625, 0.5938, 0.625, 0.5938, 1.0, 0.5625, 1.0, 0.5625, 0.625, 0.5625, 0.625, 0.5625, 1.0, 0.5312, 1.0, 0.5312, 0.625, 0.5312, 0.625, 0.5312, 1.0, 0.5, 1.0, 0.5, 0.625, 0.5, 0.625, 0.5, 1.0, 0.4688, 1.0, 0.4688, 0.625, 0.4688, 0.625, 0.4688, 1.0, 0.4375, 1.0, 0.4375, 0.625, 0.4375, 0.625, 0.4375, 1.0, 0.4062, 1.0, 0.4062, 0.625, 0.4062, 0.625, 0.4062, 1.0, 0.375, 1.0, 0.375, 0.625, 0.375, 0.625, 0.375, 1.0, 0.3438, 1.0, 0.3438, 0.625, 0.3438, 0.625, 0.3438, 1.0, 0.3125, 1.0, 0.3125, 0.625, 0.3125, 0.625, 0.3125, 1.0, 0.2812, 1.0, 0.2812, 0.625, 0.2812, 0.625, 0.2812, 1.0, 0.25, 1.0, 0.25, 0.625, 0.25, 0.625, 0.25, 1.0, 0.2188, 1.0, 0.2188, 0.625, 0.2188, 0.625, 0.2188, 1.0, 0.1875, 1.0, 0.1875, 0.625, 0.1875, 0.625, 0.1875, 1.0, 0.1562, 1.0, 0.1562, 0.625, 0.1562, 0.625, 0.1562, 1.0, 0.125, 1.0, 0.125, 0.625, 0.125, 0.625, 0.125, 1.0, 0.09375, 1.0, 0.09375, 0.625, 0.09375, 0.625, 0.09375, 1.0, 0.0625, 1.0, 0.0625, 0.625, 0.0625, 1.0, 0.09375, 1.0, 0.09375, 1.0, 0.0625, 1.0, 0.0625, 0.625, 0.0625, 1.0, 0.03125, 1.0, 0.03125, 0.625, 0.03125, 0.625, 0.03125, 1.0, 0.0, 1.0, 0.0, 0.625, 0.9688, 0.5, 0.9375, 0.5, 0.9375, 0.5, 0.9688, 0.5, 0.3438, 1.0, 0.375, 1.0, 0.375, 1.0, 0.3438, 1.0, 0.75, 1.0, 0.7812, 1.0, 0.7812, 1.0, 0.75, 1.0, 0.4688, 1.0, 0.5, 1.0, 0.5, 1.0, 0.4688, 1.0, 0.1875, 1.0, 0.2188, 1.0, 0.2188, 1.0, 0.1875, 1.0, 0.875, 1.0, 0.9062, 1.0, 0.9062, 1.0, 0.875, 1.0, 0.5938, 1.0, 0.625, 1.0, 0.625, 1.0, 0.5938, 1.0, 0.3125, 1.0, 0.3438, 1.0, 0.3438, 1.0, 0.3125, 1.0, 0.03125, 1.0, 0.0625, 1.0, 0.0625, 1.0, 0.03125, 1.0, 0.7188, 1.0, 0.75, 1.0, 0.75, 1.0, 0.7188, 1.0, 0.4375, 1.0, 0.4688, 1.0, 0.4688, 1.0, 0.4375, 1.0, 0.1562, 1.0, 0.1875, 1.0, 0.1875, 1.0, 0.1562, 1.0, 0.8438, 1.0, 0.875, 1.0, 0.875, 1.0, 0.8438, 1.0, 0.5625, 1.0, 0.5938, 1.0, 0.5938, 1.0, 0.5625, 1.0, 0.2812, 1.0, 0.3125, 1.0, 0.3125, 1.0, 0.2812, 1.0, 0.9688, 1.0, 1.0, 1.0, 1.0, 1.0, 0.9688, 1.0, 0.0, 1.0, 0.03125, 1.0, 0.03125, 1.0, 0.0, 1.0, 0.6875, 1.0, 0.7188, 1.0, 0.7188, 1.0, 0.6875, 1.0, 0.4062, 1.0, 0.4375, 1.0, 0.4375, 1.0, 0.4062, 1.0, 0.125, 1.0, 0.1562, 1.0, 0.1562, 1.0, 0.125, 1.0, 0.8125, 1.0, 0.8438, 1.0, 0.8438, 1.0, 0.8125, 1.0, 0.5312, 1.0, 0.5625, 1.0, 0.5625, 1.0, 0.5312, 1.0, 0.25, 1.0, 0.2812, 1.0, 0.2812, 1.0, 0.25, 1.0, 0.9375, 1.0, 0.9688, 1.0, 0.9688, 1.0, 0.9375, 1.0, 0.6562, 1.0, 0.6875, 1.0, 0.6875, 1.0, 0.6562, 1.0, 0.375, 1.0, 0.4062, 1.0, 0.4062, 1.0, 0.375, 1.0, 0.09375, 1.0, 0.125, 1.0, 0.125, 1.0, 0.09375, 1.0, 0.7812, 1.0, 0.8125, 1.0, 0.8125, 1.0, 0.7812, 1.0, 0.5, 1.0, 0.5312, 1.0, 0.5312, 1.0, 0.5, 1.0, 0.2188, 1.0, 0.25, 1.0, 0.25, 1.0, 0.2188, 1.0, 0.9062, 1.0, 0.9375, 1.0, 0.9375, 1.0, 0.9062, 1.0, 0.625, 1.0, 0.6562, 1.0, 0.6562, 1.0, 0.625, 1.0, 0.3438, 1.0, 0.375, 1.0, 0.375, 1.0, 0.3438, 1.0, 0.0, 1.0, 0.03125, 1.0, 0.03125, 1.0, 0.0, 1.0, 0.75, 1.0, 0.7812, 1.0, 0.7812, 1.0, 0.75, 1.0, 0.3125, 1.0, 0.3438, 1.0, 0.3438, 1.0, 0.3125, 1.0, 0.7188, 1.0, 0.75, 1.0, 0.75, 1.0, 0.7188, 1.0, 0.2812, 1.0, 0.3125, 1.0, 0.3125, 1.0, 0.2812, 1.0, 0.6875, 1.0, 0.7188, 1.0, 0.7188, 1.0, 0.6875, 1.0, 0.25, 1.0, 0.2812, 1.0, 0.2812, 1.0, 0.25, 1.0, 0.6562, 1.0, 0.6875, 1.0, 0.6875, 1.0, 0.6562, 1.0, 0.2188, 1.0, 0.25, 1.0, 0.25, 1.0, 0.2188, 1.0, 0.625, 1.0, 0.6562, 1.0, 0.6562, 1.0, 0.625, 1.0, 0.1875, 1.0, 0.2188, 1.0, 0.2188, 1.0, 0.1875, 1.0, 0.5938, 1.0, 0.625, 1.0, 0.625, 1.0, 0.5938, 1.0, 0.1562, 1.0, 0.1875, 1.0, 0.1875, 1.0, 0.1562, 1.0, 0.5625, 1.0, 0.5938, 1.0, 0.5938, 1.0, 0.5625, 1.0, 0.9688, 1.0, 1.0, 1.0, 1.0, 1.0, 0.9688, 1.0, 0.125, 1.0, 0.1562, 1.0, 0.1562, 1.0, 0.125, 1.0, 0.5312, 1.0, 0.5625, 1.0, 0.5625, 1.0, 0.5312, 1.0, 0.9375, 1.0, 0.9688, 1.0, 0.9688, 1.0, 0.9375, 1.0, 0.09375, 1.0, 0.125, 1.0, 0.125, 1.0, 0.09375, 1.0, 0.5, 1.0, 0.5312, 1.0, 0.5312, 1.0, 0.5, 1.0, 0.9062, 1.0, 0.9375, 1.0, 0.9375, 1.0, 0.9062, 1.0, 0.0625, 1.0, 0.09375, 1.0, 0.09375, 1.0, 0.0625, 1.0, 0.4688, 1.0, 0.5, 1.0, 0.5, 1.0, 0.4688, 1.0, 0.875, 1.0, 0.9062, 1.0, 0.9062, 1.0, 0.875, 1.0, 0.03125, 1.0, 0.0625, 1.0, 0.0625, 1.0, 0.03125, 1.0, 0.4375, 1.0, 0.4688, 1.0, 0.4688, 1.0, 0.4375, 1.0, 0.8438, 1.0, 0.875, 1.0, 0.875, 1.0, 0.8438, 1.0, 0.0, 1.0, 0.03125, 1.0, 0.03125, 1.0, 0.0, 1.0, 0.4062, 1.0, 0.4375, 1.0, 0.4375, 1.0, 0.4062, 1.0, 0.8125, 1.0, 0.8438, 1.0, 0.8438, 1.0, 0.8125, 1.0, 0.375, 1.0, 0.4062, 1.0, 0.4062, 1.0, 0.375, 1.0, 0.7812, 1.0, 0.8125, 1.0, 0.8125, 1.0, 0.7812, 1.0, 0.9375, 1.0, 0.9688, 1.0, 0.9688, 1.0, 0.9375, 1.0, 0.4062, 1.0, 0.4375, 1.0, 0.4375, 1.0, 0.4062, 1.0, 0.8125, 1.0, 0.8438, 1.0, 0.8438, 1.0, 0.8125, 1.0, 0.375, 1.0, 0.4062, 1.0, 0.4062, 1.0, 0.375, 1.0, 0.7812, 1.0, 0.8125, 1.0, 0.8125, 1.0, 0.7812, 1.0, 0.3438, 1.0, 0.375, 1.0, 0.375, 1.0, 0.3438, 1.0, 0.75, 1.0, 0.7812, 1.0, 0.7812, 1.0, 0.75, 1.0, 0.3125, 1.0, 0.3438, 1.0, 0.3438, 1.0, 0.3125, 1.0, 0.7188, 1.0, 0.75, 1.0, 0.75, 1.0, 0.7188, 1.0, 0.2812, 1.0, 0.3125, 1.0, 0.3125, 1.0, 0.2812, 1.0, 0.6875, 1.0, 0.7188, 1.0, 0.7188, 1.0, 0.6875, 1.0, 0.25, 1.0, 0.2812, 1.0, 0.2812, 1.0, 0.25, 1.0, 0.6562, 1.0, 0.6875, 1.0, 0.6875, 1.0, 0.6562, 1.0, 0.2188, 1.0, 0.25, 1.0, 0.25, 1.0, 0.2188, 1.0, 0.625, 1.0, 0.6562, 1.0, 0.6562, 1.0, 0.625, 1.0, 0.1875, 1.0, 0.2188, 1.0, 0.2188, 1.0, 0.1875, 1.0, 0.5938, 1.0, 0.625, 1.0, 0.625, 1.0, 0.5938, 1.0, 0.1562, 1.0, 0.1875, 1.0, 0.1875, 1.0, 0.1562, 1.0, 0.5625, 1.0, 0.5938, 1.0, 0.5938, 1.0, 0.5625, 1.0, 0.9688, 1.0, 1.0, 1.0, 1.0, 1.0, 0.9688, 1.0, 0.125, 1.0, 0.1562, 1.0, 0.1562, 1.0, 0.125, 1.0, 0.5312, 1.0, 0.5625, 1.0, 0.5625, 1.0, 0.5312, 1.0, 0.9375, 1.0, 0.9688, 1.0, 0.9688, 1.0, 0.9375, 1.0, 0.09375, 1.0, 0.125, 1.0, 0.125, 1.0, 0.09375, 1.0, 0.5, 1.0, 0.5312, 1.0, 0.5312, 1.0, 0.5, 1.0, 0.9062, 1.0, 0.9375, 1.0, 0.9375, 1.0, 0.9062, 1.0, 0.0625, 1.0, 0.09375, 1.0, 0.09375, 1.0, 0.0625, 1.0, 0.4688, 1.0, 0.5, 1.0, 0.5, 1.0, 0.4688, 1.0, 0.875, 1.0, 0.9062, 1.0, 0.9062, 1.0, 0.875, 1.0, 0.03125, 1.0, 0.0625, 1.0, 0.0625, 1.0, 0.03125, 1.0, 0.4375, 1.0, 0.4688, 1.0, 0.4688, 1.0, 0.4375, 1.0, 0.8438, 1.0, 0.875, 1.0, 0.875, 1.0, 0.8438, 1.0, 0.8438, 1.0, 0.875, 1.0, 0.875, 1.0, 0.8437, 1.0, 0.4375, 1.0, 0.4688, 1.0, 0.4687, 1.0, 0.4375, 1.0, 0.03125, 1.0, 0.0625, 1.0, 0.0625, 1.0, 0.03125, 1.0, 0.875, 1.0, 0.9062, 1.0, 0.9062, 1.0, 0.875, 1.0, 0.4688, 1.0, 0.5, 1.0, 0.5, 1.0, 0.4687, 1.0, 0.0625, 1.0, 0.09375, 1.0, 0.09375, 1.0, 0.0625, 1.0, 0.9062, 1.0, 0.9375, 1.0, 0.9375, 1.0, 0.9062, 1.0, 0.5, 1.0, 0.5312, 1.0, 0.5312, 1.0, 0.5, 1.0, 0.09375, 1.0, 0.125, 1.0, 0.125, 1.0, 0.09375, 1.0, 0.9375, 1.0, 0.9688, 1.0, 0.9687, 1.0, 0.9375, 1.0, 0.5312, 1.0, 0.5625, 1.0, 0.5625, 1.0, 0.5312, 1.0, 0.125, 1.0, 0.1562, 1.0, 0.1562, 1.0, 0.125, 1.0, 0.9688, 1.0, 1.0, 1.0, 1.0, 1.0, 0.9687, 1.0, 0.5625, 1.0, 0.5938, 1.0, 0.5938, 1.0, 0.5625, 1.0, 0.1562, 1.0, 0.1875, 1.0, 0.1875, 1.0, 0.1562, 1.0, 0.5938, 1.0, 0.625, 1.0, 0.625, 1.0, 0.5938, 1.0, 0.1875, 1.0, 0.2188, 1.0, 0.2187, 1.0, 0.1875, 1.0, 0.625, 1.0, 0.6562, 1.0, 0.6562, 1.0, 0.625, 1.0, 0.2188, 1.0, 0.25, 1.0, 0.25, 1.0, 0.2187, 1.0, 0.6562, 1.0, 0.6875, 1.0, 0.6875, 1.0, 0.6562, 1.0, 0.25, 1.0, 0.2812, 1.0, 0.2812, 1.0, 0.25, 1.0, 0.6875, 1.0, 0.7188, 1.0, 0.7188, 1.0, 0.6875, 1.0, 0.2812, 1.0, 0.3125, 1.0, 0.3125, 1.0, 0.2812, 1.0, 0.7188, 1.0, 0.75, 1.0, 0.75, 1.0, 0.7188, 1.0, 0.3125, 1.0, 0.3438, 1.0, 0.3438, 1.0, 0.3125, 1.0, 0.75, 1.0, 0.7812, 1.0, 0.7812, 1.0, 0.75, 1.0, 0.3438, 1.0, 0.375, 1.0, 0.375, 1.0, 0.3438, 1.0, 0.7812, 1.0, 0.8125, 1.0, 0.8125, 1.0, 0.7812, 1.0, 0.375, 1.0, 0.4062, 1.0, 0.4062, 1.0, 0.375, 1.0, 0.8125, 1.0, 0.8438, 1.0, 0.8437, 1.0, 0.8125, 1.0, 0.4062, 1.0, 0.4375, 1.0, 0.4375, 1.0, 0.4062, 1.0, 0.0, 1.0, 0.03125, 1.0, 0.03125, 1.0, 0.0, 1.0, 0.6562, 1.0, 0.6875, 1.0, 0.6875, 1.0, 0.6562, 1.0, 0.09375, 1.0, 0.125, 1.0, 0.125, 1.0, 0.09375, 1.0, 0.5, 1.0, 0.5312, 1.0, 0.5312, 1.0, 0.5, 1.0, 0.9062, 1.0, 0.9375, 1.0, 0.9375, 1.0, 0.9062, 1.0, 0.0625, 1.0, 0.09375, 1.0, 0.09375, 1.0, 0.0625, 1.0, 0.4688, 1.0, 0.5, 1.0, 0.5, 1.0, 0.4688, 1.0, 0.875, 1.0, 0.9062, 1.0, 0.9062, 1.0, 0.875, 1.0, 0.03125, 1.0, 0.0625, 1.0, 0.0625, 1.0, 0.03125, 1.0, 0.4375, 1.0, 0.4688, 1.0, 0.4688, 1.0, 0.4375, 1.0, 0.8438, 1.0, 0.875, 1.0, 0.875, 1.0, 0.8438, 1.0, 0.0, 1.0, 0.03125, 1.0, 0.03125, 1.0, 0.0, 1.0, 0.4062, 1.0, 0.4375, 1.0, 0.4375, 1.0, 0.4062, 1.0, 0.8125, 1.0, 0.8438, 1.0, 0.8438, 1.0, 0.8125, 1.0, 0.375, 1.0, 0.4062, 1.0, 0.4062, 1.0, 0.375, 1.0, 0.7812, 1.0, 0.8125, 1.0, 0.8125, 1.0, 0.7812, 1.0, 0.3438, 1.0, 0.375, 1.0, 0.375, 1.0, 0.3438, 1.0, 0.75, 1.0, 0.7812, 1.0, 0.7812, 1.0, 0.75, 1.0, 0.3125, 1.0, 0.3438, 1.0, 0.3438, 1.0, 0.3125, 1.0, 0.7188, 1.0, 0.75, 1.0, 0.75, 1.0, 0.7188, 1.0, 0.2812, 1.0, 0.3125, 1.0, 0.3125, 1.0, 0.2812, 1.0, 0.6875, 1.0, 0.7188, 1.0, 0.7188, 1.0, 0.6875, 1.0, 0.25, 1.0, 0.2812, 1.0, 0.2812, 1.0, 0.25, 1.0, 0.6562, 1.0, 0.6875, 1.0, 0.6875, 1.0, 0.6562, 1.0, 0.2188, 1.0, 0.25, 1.0, 0.25, 1.0, 0.2188, 1.0, 0.625, 1.0, 0.6562, 1.0, 0.6562, 1.0, 0.625, 1.0, 0.1875, 1.0, 0.2188, 1.0, 0.2188, 1.0, 0.1875, 1.0, 0.5938, 1.0, 0.625, 1.0, 0.625, 1.0, 0.5938, 1.0, 0.1562, 1.0, 0.1875, 1.0, 0.1875, 1.0, 0.1562, 1.0, 0.5625, 1.0, 0.5938, 1.0, 0.5938, 1.0, 0.5625, 1.0, 0.9688, 1.0, 1.0, 1.0, 1.0, 1.0, 0.9688, 1.0, 0.125, 1.0, 0.1562, 1.0, 0.1562, 1.0, 0.125, 1.0, 0.5312, 1.0, 0.5625, 1.0, 0.5625, 1.0, 0.5312, 1.0, 0.5625, 1.0, 0.5938, 1.0, 0.5938, 1.0, 0.5625, 1.0, 0.2188, 1.0, 0.25, 1.0, 0.25, 1.0, 0.2188, 1.0, 0.625, 1.0, 0.6562, 1.0, 0.6562, 1.0, 0.625, 1.0, 0.1875, 1.0, 0.2188, 1.0, 0.2188, 1.0, 0.1875, 1.0, 0.5938, 1.0, 0.625, 1.0, 0.625, 1.0, 0.5938, 1.0, 0.1562, 1.0, 0.1875, 1.0, 0.1875, 1.0, 0.1562, 1.0, 0.5625, 1.0, 0.5938, 1.0, 0.5938, 1.0, 0.5625, 1.0, 0.9688, 1.0, 1.0, 1.0, 1.0, 1.0, 0.9688, 1.0, 0.125, 1.0, 0.1562, 1.0, 0.1562, 1.0, 0.125, 1.0, 0.5312, 1.0, 0.5625, 1.0, 0.5625, 1.0, 0.5312, 1.0, 0.9375, 1.0, 0.9688, 1.0, 0.9688, 1.0, 0.9375, 1.0, 0.09375, 1.0, 0.125, 1.0, 0.125, 1.0, 0.09375, 1.0, 0.5, 1.0, 0.5312, 1.0, 0.5312, 1.0, 0.5, 1.0, 0.9062, 1.0, 0.9375, 1.0, 0.9375, 1.0, 0.9062, 1.0, 0.0625, 1.0, 0.09375, 1.0, 0.09375, 1.0, 0.0625, 1.0, 0.4688, 1.0, 0.5, 1.0, 0.5, 1.0, 0.4688, 1.0, 0.875, 1.0, 0.9062, 1.0, 0.9062, 1.0, 0.875, 1.0, 0.03125, 1.0, 0.0625, 1.0, 0.0625, 1.0, 0.03125, 1.0, 0.4375, 1.0, 0.4688, 1.0, 0.4688, 1.0, 0.4375, 1.0, 0.8438, 1.0, 0.875, 1.0, 0.875, 1.0, 0.8438, 1.0, 0.0, 1.0, 0.03125, 1.0, 0.03125, 1.0, 0.0, 1.0, 0.4062, 1.0, 0.4375, 1.0, 0.4375, 1.0, 0.4062, 1.0, 0.8125, 1.0, 0.8438, 1.0, 0.8438, 1.0, 0.8125, 1.0, 0.375, 1.0, 0.4062, 1.0, 0.4062, 1.0, 0.375, 1.0, 0.7812, 1.0, 0.8125, 1.0, 0.8125, 1.0, 0.7812, 1.0, 0.3438, 1.0, 0.375, 1.0, 0.375, 1.0, 0.3438, 1.0, 0.75, 1.0, 0.7812, 1.0, 0.7812, 1.0, 0.75, 1.0, 0.3125, 1.0, 0.3438, 1.0, 0.3438, 1.0, 0.3125, 1.0, 0.7188, 1.0, 0.75, 1.0, 0.75, 1.0, 0.7188, 1.0, 0.2812, 1.0, 0.3125, 1.0, 0.3125, 1.0, 0.2812, 1.0, 0.6875, 1.0, 0.7188, 1.0, 0.7188, 1.0, 0.6875, 1.0, 0.25, 1.0, 0.2812, 1.0, 0.2812, 1.0, 0.25, 1.0, 0.4688, 1.0, 0.5, 1.0, 0.5, 1.0, 0.4688, 1.0, 0.9688, 1.0, 1.0, 1.0, 1.0, 1.0, 0.9688, 1.0, 0.125, 1.0, 0.1562, 1.0, 0.1562, 1.0, 0.125, 1.0, 0.5312, 1.0, 0.5625, 1.0, 0.5625, 1.0, 0.5312, 1.0, 0.9375, 1.0, 0.9688, 1.0, 0.9688, 1.0, 0.9375, 1.0, 0.09375, 1.0, 0.125, 1.0, 0.125, 1.0, 0.09375, 1.0, 0.5, 1.0, 0.5312, 1.0, 0.5312, 1.0, 0.5, 1.0, 0.9062, 1.0, 0.9375, 1.0, 0.9375, 1.0, 0.9062, 1.0, 0.0625, 1.0, 0.09375, 1.0, 0.09375, 1.0, 0.0625, 1.0, 0.4688, 1.0, 0.5, 1.0, 0.5, 1.0, 0.4688, 1.0, 0.875, 1.0, 0.9062, 1.0, 0.9062, 1.0, 0.875, 1.0, 0.03125, 1.0, 0.0625, 1.0, 0.0625, 1.0, 0.03125, 1.0, 0.4375, 1.0, 0.4688, 1.0, 0.4688, 1.0, 0.4375, 1.0, 0.8438, 1.0, 0.875, 1.0, 0.875, 1.0, 0.8438, 1.0, 0.0, 1.0, 0.03125, 1.0, 0.03125, 1.0, 0.0, 1.0, 0.4062, 1.0, 0.4375, 1.0, 0.4375, 1.0, 0.4062, 1.0, 0.8125, 1.0, 0.8438, 1.0, 0.8438, 1.0, 0.8125, 1.0, 0.375, 1.0, 0.4062, 1.0, 0.4062, 1.0, 0.375, 1.0, 0.7812, 1.0, 0.8125, 1.0, 0.8125, 1.0, 0.7812, 1.0, 0.3438, 1.0, 0.375, 1.0, 0.375, 1.0, 0.3438, 1.0, 0.75, 1.0, 0.7812, 1.0, 0.7812, 1.0, 0.75, 1.0, 0.3125, 1.0, 0.3438, 1.0, 0.3438, 1.0, 0.3125, 1.0, 0.7188, 1.0, 0.75, 1.0, 0.75, 1.0, 0.7188, 1.0, 0.2812, 1.0, 0.3125, 1.0, 0.3125, 1.0, 0.2812, 1.0, 0.6875, 1.0, 0.7188, 1.0, 0.7188, 1.0, 0.6875, 1.0, 0.25, 1.0, 0.2812, 1.0, 0.2812, 1.0, 0.25, 1.0, 0.6562, 1.0, 0.6875, 1.0, 0.6875, 1.0, 0.6562, 1.0, 0.2188, 1.0, 0.25, 1.0, 0.25, 1.0, 0.2188, 1.0, 0.625, 1.0, 0.6562, 1.0, 0.6562, 1.0, 0.625, 1.0, 0.1875, 1.0, 0.2188, 1.0, 0.2188, 1.0, 0.1875, 1.0, 0.5938, 1.0, 0.625, 1.0, 0.625, 1.0, 0.5938, 1.0, 0.1562, 1.0, 0.1875, 1.0, 0.1875, 1.0, 0.1562, 1.0, 0.375, 1.0, 0.4062, 1.0, 0.4062, 1.0, 0.375, 1.0, 0.875, 1.0, 0.9062, 1.0, 0.9062, 1.0, 0.875, 1.0, 0.03125, 1.0, 0.0625, 1.0, 0.0625, 1.0, 0.03125, 1.0, 0.4375, 1.0, 0.4688, 1.0, 0.4688, 1.0, 0.4375, 1.0, 0.8438, 1.0, 0.875, 1.0, 0.875, 1.0, 0.8438, 1.0, 0.0, 1.0, 0.03125, 1.0, 0.03125, 1.0, 0.0, 1.0, 0.4062, 1.0, 0.4375, 1.0, 0.4375, 1.0, 0.4062, 1.0, 0.8125, 1.0, 0.8438, 1.0, 0.8438, 1.0, 0.8125, 1.0, 0.375, 1.0, 0.4062, 1.0, 0.4062, 1.0, 0.375, 1.0, 0.7812, 1.0, 0.8125, 1.0, 0.8125, 1.0, 0.7812, 1.0, 0.3438, 1.0, 0.375, 1.0, 0.375, 1.0, 0.3438, 1.0, 0.75, 1.0, 0.7812, 1.0, 0.7812, 1.0, 0.75, 1.0, 0.3125, 1.0, 0.3438, 1.0, 0.3438, 1.0, 0.3125, 1.0, 0.7188, 1.0, 0.75, 1.0, 0.75, 1.0, 0.7188, 1.0, 0.2812, 1.0, 0.3125, 1.0, 0.3125, 1.0, 0.2812, 1.0, 0.6875, 1.0, 0.7188, 1.0, 0.7188, 1.0, 0.6875, 1.0, 0.25, 1.0, 0.2812, 1.0, 0.2812, 1.0, 0.25, 1.0, 0.6562, 1.0, 0.6875, 1.0, 0.6875, 1.0, 0.6562, 1.0, 0.2188, 1.0, 0.25, 1.0, 0.25, 1.0, 0.2188, 1.0, 0.625, 1.0, 0.6562, 1.0, 0.6562, 1.0, 0.625, 1.0, 0.1875, 1.0, 0.2188, 1.0, 0.2188, 1.0, 0.1875, 1.0, 0.5938, 1.0, 0.625, 1.0, 0.625, 1.0, 0.5938, 1.0, 0.1562, 1.0, 0.1875, 1.0, 0.1875, 1.0, 0.1562, 1.0, 0.5625, 1.0, 0.5938, 1.0, 0.5938, 1.0, 0.5625, 1.0, 0.9688, 1.0, 1.0, 1.0, 1.0, 1.0, 0.9688, 1.0, 0.125, 1.0, 0.1562, 1.0, 0.1562, 1.0, 0.125, 1.0, 0.5312, 1.0, 0.5625, 1.0, 0.5625, 1.0, 0.5312, 1.0, 0.9375, 1.0, 0.9688, 1.0, 0.9688, 1.0, 0.9375, 1.0, 0.09375, 1.0, 0.125, 1.0, 0.125, 1.0, 0.09375, 1.0, 0.5, 1.0, 0.5312, 1.0, 0.5312, 1.0, 0.5, 1.0, 0.9062, 1.0, 0.9375, 1.0, 0.9375, 1.0, 0.9062, 1.0, 0.0625, 1.0, 0.09375, 1.0, 0.09375, 1.0, 0.0625, 1.0, 0.2812, 1.0, 0.3125, 1.0, 0.3125, 1.0, 0.2812, 1.0, 0.7812, 1.0, 0.8125, 1.0, 0.8125, 1.0, 0.7812, 1.0, 0.3438, 1.0, 0.375, 1.0, 0.375, 1.0, 0.3438, 1.0, 0.75, 1.0, 0.7812, 1.0, 0.7812, 1.0, 0.75, 1.0, 0.3125, 1.0, 0.3438, 1.0, 0.3438, 1.0, 0.3125, 1.0, 0.7188, 1.0, 0.75, 1.0, 0.75, 1.0, 0.7188, 1.0, 0.2812, 1.0, 0.3125, 1.0, 0.3125, 1.0, 0.2812, 1.0, 0.6875, 1.0, 0.7188, 1.0, 0.7188, 1.0, 0.6875, 1.0, 0.25, 1.0, 0.2812, 1.0, 0.2812, 1.0, 0.25, 1.0, 0.6562, 1.0, 0.6875, 1.0, 0.6875, 1.0, 0.6562, 1.0, 0.2188, 1.0, 0.25, 1.0, 0.25, 1.0, 0.2188, 1.0, 0.625, 1.0, 0.6562, 1.0, 0.6562, 1.0, 0.625, 1.0, 0.1875, 1.0, 0.2188, 1.0, 0.2188, 1.0, 0.1875, 1.0, 0.5938, 1.0, 0.625, 1.0, 0.625, 1.0, 0.5938, 1.0, 0.1562, 1.0, 0.1875, 1.0, 0.1875, 1.0, 0.1562, 1.0, 0.5625, 1.0, 0.5938, 1.0, 0.5938, 1.0, 0.5625, 1.0, 0.9688, 1.0, 1.0, 1.0, 1.0, 1.0, 0.9688, 1.0, 0.125, 1.0, 0.1562, 1.0, 0.1562, 1.0, 0.125, 1.0, 0.5312, 1.0, 0.5625, 1.0, 0.5625, 1.0, 0.5312, 1.0, 0.9375, 1.0, 0.9688, 1.0, 0.9688, 1.0, 0.9375, 1.0, 0.09375, 1.0, 0.125, 1.0, 0.125, 1.0, 0.09375, 1.0, 0.5, 1.0, 0.5312, 1.0, 0.5312, 1.0, 0.5, 1.0, 0.9062, 1.0, 0.9375, 1.0, 0.9375, 1.0, 0.9062, 1.0, 0.0625, 1.0, 0.09375, 1.0, 0.09375, 1.0, 0.0625, 1.0, 0.4688, 1.0, 0.5, 1.0, 0.5, 1.0, 0.4688, 1.0, 0.875, 1.0, 0.9062, 1.0, 0.9062, 1.0, 0.875, 1.0, 0.03125, 1.0, 0.0625, 1.0, 0.0625, 1.0, 0.03125, 1.0, 0.4375, 1.0, 0.4688, 1.0, 0.4688, 1.0, 0.4375, 1.0, 0.8438, 1.0, 0.875, 1.0, 0.875, 1.0, 0.8438, 1.0, 0.0, 1.0, 0.03125, 1.0, 0.03125, 1.0, 0.0, 1.0, 0.4062, 1.0, 0.4375, 1.0, 0.4375, 1.0, 0.4062, 1.0, 0.8125, 1.0, 0.8438, 1.0, 0.8438, 1.0, 0.8125, 1.0, 0.1875, 1.0, 0.2188, 1.0, 0.2188, 1.0, 0.1875, 1.0, 0.6875, 1.0, 0.7188, 1.0, 0.7188, 1.0, 0.6875, 1.0, 0.25, 1.0, 0.2812, 1.0, 0.2812, 1.0, 0.25, 1.0, 0.6562, 1.0, 0.6875, 1.0, 0.6875, 1.0, 0.6562, 1.0, 0.2188, 1.0, 0.25, 1.0, 0.25, 1.0, 0.2188, 1.0, 0.625, 1.0, 0.6562, 1.0, 0.6562, 1.0, 0.625, 1.0, 0.1875, 1.0, 0.2188, 1.0, 0.2188, 1.0, 0.1875, 1.0, 0.5938, 1.0, 0.625, 1.0, 0.625, 1.0, 0.5938, 1.0, 0.1562, 1.0, 0.1875, 1.0, 0.1875, 1.0, 0.1562, 1.0, 0.5625, 1.0, 0.5938, 1.0, 0.5938, 1.0, 0.5625, 1.0, 0.9688, 1.0, 1.0, 1.0, 1.0, 1.0, 0.9688, 1.0, 0.125, 1.0, 0.1562, 1.0, 0.1562, 1.0, 0.125, 1.0, 0.5312, 1.0, 0.5625, 1.0, 0.5625, 1.0, 0.5312, 1.0, 0.9375, 1.0, 0.9688, 1.0, 0.9688, 1.0, 0.9375, 1.0, 0.09375, 1.0, 0.125, 1.0, 0.125, 1.0, 0.09375, 1.0, 0.5, 1.0, 0.5312, 1.0, 0.5312, 1.0, 0.5, 1.0, 0.9062, 1.0, 0.9375, 1.0, 0.9375, 1.0, 0.9062, 1.0, 0.0625, 1.0, 0.09375, 1.0, 0.09375, 1.0, 0.0625, 1.0, 0.4688, 1.0, 0.5, 1.0, 0.5, 1.0, 0.4688, 1.0, 0.875, 1.0, 0.9062, 1.0, 0.9062, 1.0, 0.875, 1.0, 0.03125, 1.0, 0.0625, 1.0, 0.0625, 1.0, 0.03125, 1.0, 0.4375, 1.0, 0.4688, 1.0, 0.4688, 1.0, 0.4375, 1.0, 0.8438, 1.0, 0.875, 1.0, 0.875, 1.0, 0.8438, 1.0, 0.0, 1.0, 0.03125, 1.0, 0.03125, 1.0, 0.0, 1.0, 0.4062, 1.0, 0.4375, 1.0, 0.4375, 1.0, 0.4062, 1.0, 0.8125, 1.0, 0.8438, 1.0, 0.8438, 1.0, 0.8125, 1.0, 0.375, 1.0, 0.4062, 1.0, 0.4062, 1.0, 0.375, 1.0, 0.7812, 1.0, 0.8125, 1.0, 0.8125, 1.0, 0.7812, 1.0, 0.3438, 1.0, 0.375, 1.0, 0.375, 1.0, 0.3438, 1.0, 0.75, 1.0, 0.7812, 1.0, 0.7812, 1.0, 0.75, 1.0, 0.3125, 1.0, 0.3438, 1.0, 0.3438, 1.0, 0.3125, 1.0, 0.7188, 1.0, 0.75, 1.0, 0.75, 1.0, 0.7188, 1.0, 0.9375, 1.0, 0.9688, 1.0, 0.9688, 1.0, 0.9375, 1.0, 0.5938, 1.0, 0.625, 1.0, 0.625, 1.0, 0.5938, 1.0, 0.1562, 1.0, 0.1875, 1.0, 0.1875, 1.0, 0.1562, 1.0, 0.5625, 1.0, 0.5938, 1.0, 0.5938, 1.0, 0.5625, 1.0, 0.9688, 1.0, 1.0, 1.0, 1.0, 1.0, 0.9688, 1.0, 0.125, 1.0, 0.1562, 1.0, 0.1562, 1.0, 0.125, 1.0, 0.5312, 1.0, 0.5625, 1.0, 0.5625, 1.0, 0.5312, 1.0, 0.9375, 1.0, 0.9688, 1.0, 0.9688, 1.0, 0.9375, 1.0, 0.09375, 1.0, 0.125, 1.0, 0.125, 1.0, 0.09375, 1.0, 0.5, 1.0, 0.5312, 1.0, 0.5312, 1.0, 0.5, 1.0, 0.9062, 1.0, 0.9375, 1.0, 0.9375, 1.0, 0.9062, 1.0, 0.0625, 1.0, 0.09375, 1.0, 0.09375, 1.0, 0.0625, 1.0, 0.4688, 1.0, 0.5, 1.0, 0.5, 1.0, 0.4688, 1.0, 0.875, 1.0, 0.9062, 1.0, 0.9062, 1.0, 0.875, 1.0, 0.03125, 1.0, 0.0625, 1.0, 0.0625, 1.0, 0.03125, 1.0, 0.4375, 1.0, 0.4688, 1.0, 0.4688, 1.0, 0.4375, 1.0, 0.8438, 1.0, 0.875, 1.0, 0.875, 1.0, 0.8438, 1.0, 0.0, 1.0, 0.03125, 1.0, 0.03125, 1.0, 0.0, 1.0, 0.4062, 1.0, 0.4375, 1.0, 0.4375, 1.0, 0.4062, 1.0, 0.8125, 1.0, 0.8438, 1.0, 0.8438, 1.0, 0.8125, 1.0, 0.375, 1.0, 0.4062, 1.0, 0.4062, 1.0, 0.375, 1.0, 0.7812, 1.0, 0.8125, 1.0, 0.8125, 1.0, 0.7812, 1.0, 0.3438, 1.0, 0.375, 1.0, 0.375, 1.0, 0.3438, 1.0, 0.75, 1.0, 0.7812, 1.0, 0.7812, 1.0, 0.75, 1.0, 0.3125, 1.0, 0.3438, 1.0, 0.3438, 1.0, 0.3125, 1.0, 0.7188, 1.0, 0.75, 1.0, 0.75, 1.0, 0.7188, 1.0, 0.2812, 1.0, 0.3125, 1.0, 0.3125, 1.0, 0.2812, 1.0, 0.6875, 1.0, 0.7188, 1.0, 0.7188, 1.0, 0.6875, 1.0, 0.25, 1.0, 0.2812, 1.0, 0.2812, 1.0, 0.25, 1.0, 0.6562, 1.0, 0.6875, 1.0, 0.6875, 1.0, 0.6562, 1.0, 0.2188, 1.0, 0.25, 1.0, 0.25, 1.0, 0.2188, 1.0, 0.625, 1.0, 0.6562, 1.0, 0.6562, 1.0, 0.625, 1.0, 0.9375, 1.0, 0.9688, 1.0, 0.9688, 1.0, 0.9375, 1.0, 0.09375, 1.0, 0.125, 1.0, 0.125, 1.0, 0.09375, 1.0, 0.5, 1.0, 0.5312, 1.0, 0.5312, 1.0, 0.5, 1.0, 0.9062, 1.0, 0.9375, 1.0, 0.9375, 1.0, 0.9062, 1.0, 0.0625, 1.0, 0.09375, 1.0, 0.09375, 1.0, 0.0625, 1.0, 0.4688, 1.0, 0.5, 1.0, 0.5, 1.0, 0.4688, 1.0, 0.875, 1.0, 0.9062, 1.0, 0.9062, 1.0, 0.875, 1.0, 0.03125, 1.0, 0.0625, 1.0, 0.0625, 1.0, 0.03125, 1.0, 0.4375, 1.0, 0.4688, 1.0, 0.4688, 1.0, 0.4375, 1.0, 0.8438, 1.0, 0.875, 1.0, 0.875, 1.0, 0.8438, 1.0, 0.0, 1.0, 0.03125, 1.0, 0.03125, 1.0, 0.0, 1.0, 0.4062, 1.0, 0.4375, 1.0, 0.4375, 1.0, 0.4062, 1.0, 0.8125, 1.0, 0.8438, 1.0, 0.8438, 1.0, 0.8125, 1.0, 0.375, 1.0, 0.4062, 1.0, 0.4062, 1.0, 0.375, 1.0, 0.7812, 1.0, 0.8125, 1.0, 0.8125, 1.0, 0.7812, 1.0, 0.3438, 1.0, 0.375, 1.0, 0.375, 1.0, 0.3438, 1.0, 0.75, 1.0, 0.7812, 1.0, 0.7812, 1.0, 0.75, 1.0, 0.3125, 1.0, 0.3438, 1.0, 0.3438, 1.0, 0.3125, 1.0, 0.7188, 1.0, 0.75, 1.0, 0.75, 1.0, 0.7188, 1.0, 0.2812, 1.0, 0.3125, 1.0, 0.3125, 1.0, 0.2812, 1.0, 0.6875, 1.0, 0.7188, 1.0, 0.7188, 1.0, 0.6875, 1.0, 0.25, 1.0, 0.2812, 1.0, 0.2812, 1.0, 0.25, 1.0, 0.6562, 1.0, 0.6875, 1.0, 0.6875, 1.0, 0.6562, 1.0, 0.2188, 1.0, 0.25, 1.0, 0.25, 1.0, 0.2188, 1.0, 0.625, 1.0, 0.6562, 1.0, 0.6562, 1.0, 0.625, 1.0, 0.1875, 1.0, 0.2188, 1.0, 0.2188, 1.0, 0.1875, 1.0, 0.5938, 1.0, 0.625, 1.0, 0.625, 1.0, 0.5938, 1.0, 0.1562, 1.0, 0.1875, 1.0, 0.1875, 1.0, 0.1562, 1.0, 0.5625, 1.0, 0.5938, 1.0, 0.5938, 1.0, 0.5625, 1.0, 0.9688, 1.0, 1.0, 1.0, 1.0, 1.0, 0.9688, 1.0, 0.125, 1.0, 0.1562, 1.0, 0.1562, 1.0, 0.125, 1.0, 0.5312, 1.0, 0.5625, 1.0, 0.5625, 1.0, 0.5312, 1.0, 0.2968, 0.4854, 0.25, 0.49, 0.2032, 0.4854, 0.1582, 0.4717, 0.1167, 0.4496, 0.08029, 0.4197, 0.05045, 0.3833, 0.02827, 0.3418, 0.01461, 0.2968, 0.01, 0.25, 0.01461, 0.2032, 0.02827, 0.1582, 0.05045, 0.1167, 0.08029, 0.08029, 0.1167, 0.05045, 0.1582, 0.02827, 0.2032, 0.01461, 0.25, 0.01, 0.2968, 0.01461, 0.3418, 0.02827, 0.3833, 0.05045, 0.4197, 0.08029, 0.4496, 0.1167, 0.4717, 0.1582, 0.4854, 0.2032, 0.49, 0.25, 0.4854, 0.2968, 0.4717, 0.3418, 0.4496, 0.3833, 0.4197, 0.4197, 0.3833, 0.4496, 0.3418, 0.4717, 0.09375, 1.0, 0.125, 1.0, 0.125, 1.0, 0.09375, 1.0, 0.5, 1.0, 0.5312, 1.0, 0.5312, 1.0, 0.5, 1.0, 0.9062, 1.0, 0.9375, 1.0, 0.9375, 1.0, 0.9062, 1.0, 0.0625, 1.0, 0.09375, 1.0, 0.09375, 1.0, 0.0625, 1.0, 0.4688, 1.0, 0.5, 1.0, 0.5, 1.0, 0.4688, 1.0, 0.875, 1.0, 0.9062, 1.0, 0.9062, 1.0, 0.875, 1.0, 0.03125, 1.0, 0.0625, 1.0, 0.0625, 1.0, 0.03125, 1.0, 0.4375, 1.0, 0.4688, 1.0, 0.4688, 1.0, 0.4375, 1.0, 0.8438, 1.0, 0.875, 1.0, 0.875, 1.0, 0.8438, 1.0, 0.0, 1.0, 0.03125, 1.0, 0.03125, 1.0, 0.0, 1.0, 0.4062, 1.0, 0.4375, 1.0, 0.4375, 1.0, 0.4062, 1.0, 0.8125, 1.0, 0.8438, 1.0, 0.8438, 1.0, 0.8125, 1.0, 0.375, 1.0, 0.4062, 1.0, 0.4062, 1.0, 0.375, 1.0, 0.7812, 1.0, 0.8125, 1.0, 0.8125, 1.0, 0.7812, 1.0, 0.3438, 1.0, 0.375, 1.0, 0.375, 1.0, 0.3438, 1.0, 0.75, 1.0, 0.7812, 1.0, 0.7812, 1.0, 0.75, 1.0, 0.3125, 1.0, 0.3438, 1.0, 0.3438, 1.0, 0.3125, 1.0, 0.7187, 1.0, 0.75, 1.0, 0.75, 1.0, 0.7188, 1.0, 0.2812, 1.0, 0.3125, 1.0, 0.3125, 1.0, 0.2812, 1.0, 0.6875, 1.0, 0.7187, 1.0, 0.7188, 1.0, 0.6875, 1.0, 0.25, 1.0, 0.2812, 1.0, 0.2812, 1.0, 0.25, 1.0, 0.6562, 1.0, 0.6875, 1.0, 0.6875, 1.0, 0.6562, 1.0, 0.2188, 1.0, 0.25, 1.0, 0.25, 1.0, 0.2188, 1.0, 0.625, 1.0, 0.6562, 1.0, 0.6562, 1.0, 0.625, 1.0, 0.1875, 1.0, 0.2188, 1.0, 0.2188, 1.0, 0.1875, 1.0, 0.5938, 1.0, 0.625, 1.0, 0.625, 1.0, 0.5938, 1.0, 0.1562, 1.0, 0.1875, 1.0, 0.1875, 1.0, 0.1562, 1.0, 0.5625, 1.0, 0.5938, 1.0, 0.5938, 1.0, 0.5625, 1.0, 0.9688, 1.0, 1.0, 1.0, 1.0, 1.0, 0.9688, 1.0, 0.125, 1.0, 0.1562, 1.0, 0.1562, 1.0, 0.125, 1.0, 0.5312, 1.0, 0.5625, 1.0, 0.5625, 1.0, 0.5312, 1.0, 0.5312, 1.0, 0.5625, 1.0, 0.5625, 1.0, 0.5312, 1.0, 0.125, 1.0, 0.1562, 1.0, 0.1562, 1.0, 0.125, 1.0, 0.9688, 1.0, 1.0, 1.0, 1.0, 1.0, 0.9688, 1.0, 0.5625, 1.0, 0.5938, 1.0, 0.5938, 1.0, 0.5625, 1.0, 0.1562, 1.0, 0.1875, 1.0, 0.1875, 1.0, 0.1562, 1.0, 0.5938, 1.0, 0.625, 1.0, 0.625, 1.0, 0.5938, 1.0, 0.1875, 1.0, 0.2188, 1.0, 0.2188, 1.0, 0.1875, 1.0, 0.625, 1.0, 0.6562, 1.0, 0.6562, 1.0, 0.625, 1.0, 0.2188, 1.0, 0.25, 1.0, 0.25, 1.0, 0.2188, 1.0, 0.6562, 1.0, 0.6875, 1.0, 0.6875, 1.0, 0.6562, 1.0, 0.25, 1.0, 0.2812, 1.0, 0.2812, 1.0, 0.25, 1.0, 0.6875, 1.0, 0.7188, 1.0, 0.7187, 1.0, 0.6875, 1.0, 0.2812, 1.0, 0.3125, 1.0, 0.3125, 1.0, 0.2812, 1.0, 0.7188, 1.0, 0.75, 1.0, 0.75, 1.0, 0.7187, 1.0, 0.3125, 1.0, 0.3438, 1.0, 0.3438, 1.0, 0.3125, 1.0, 0.75, 1.0, 0.7812, 1.0, 0.7812, 1.0, 0.75, 1.0, 0.3438, 1.0, 0.375, 1.0, 0.375, 1.0, 0.3438, 1.0, 0.7812, 1.0, 0.8125, 1.0, 0.8125, 1.0, 0.7812, 1.0, 0.375, 1.0, 0.4062, 1.0, 0.4062, 1.0, 0.375, 1.0, 0.8125, 1.0, 0.8438, 1.0, 0.8438, 1.0, 0.8125, 1.0, 0.4062, 1.0, 0.4375, 1.0, 0.4375, 1.0, 0.4062, 1.0, 0.0, 1.0, 0.03125, 1.0, 0.03125, 1.0, 0.0, 1.0, 0.8438, 1.0, 0.875, 1.0, 0.875, 1.0, 0.8438, 1.0, 0.4375, 1.0, 0.4687, 1.0, 0.4688, 1.0, 0.4375, 1.0, 0.03125, 1.0, 0.0625, 1.0, 0.0625, 1.0, 0.03125, 1.0, 0.875, 1.0, 0.9062, 1.0, 0.9062, 1.0, 0.875, 1.0, 0.4687, 1.0, 0.5, 1.0, 0.5, 1.0, 0.4688, 1.0, 0.0625, 1.0, 0.09375, 1.0, 0.09375, 1.0, 0.0625, 1.0, 0.9062, 1.0, 0.9375, 1.0, 0.9375, 1.0, 0.9062, 1.0, 0.5, 1.0, 0.5312, 1.0, 0.5312, 1.0, 0.5, 1.0, 0.09375, 1.0, 0.125, 1.0, 0.125, 1.0, 0.09375, 1.0, 0.9375, 1.0, 0.9688, 1.0, 0.9688, 1.0, 0.9375, 1.0, 0.9375, 1.0, 0.9688, 1.0, 0.9688, 1.0, 0.9375, 1.0, 0.09375, 1.0, 0.125, 1.0, 0.125, 1.0, 0.09375, 1.0, 0.5, 1.0, 0.5312, 1.0, 0.5312, 1.0, 0.5, 1.0, 0.9062, 1.0, 0.9375, 1.0, 0.9375, 1.0, 0.9062, 1.0, 0.0625, 1.0, 0.09375, 1.0, 0.09375, 1.0, 0.0625, 1.0, 0.4688, 1.0, 0.5, 1.0, 0.5, 1.0, 0.4687, 1.0, 0.875, 1.0, 0.9062, 1.0, 0.9062, 1.0, 0.875, 1.0, 0.03125, 1.0, 0.0625, 1.0, 0.0625, 1.0, 0.03125, 1.0, 0.4375, 1.0, 0.4688, 1.0, 0.4687, 1.0, 0.4375, 1.0, 0.8438, 1.0, 0.875, 1.0, 0.875, 1.0, 0.8438, 1.0, 0.0, 1.0, 0.03125, 1.0, 0.03125, 1.0, 0.0, 1.0, 0.4062, 1.0, 0.4375, 1.0, 0.4375, 1.0, 0.4062, 1.0, 0.8125, 1.0, 0.8438, 1.0, 0.8438, 1.0, 0.8125, 1.0, 0.375, 1.0, 0.4062, 1.0, 0.4062, 1.0, 0.375, 1.0, 0.7812, 1.0, 0.8125, 1.0, 0.8125, 1.0, 0.7812, 1.0, 0.3438, 1.0, 0.375, 1.0, 0.375, 1.0, 0.3438, 1.0, 0.75, 1.0, 0.7812, 1.0, 0.7812, 1.0, 0.75, 1.0, 0.3125, 1.0, 0.3438, 1.0, 0.3438, 1.0, 0.3125, 1.0, 0.7188, 1.0, 0.75, 1.0, 0.75, 1.0, 0.7188, 1.0, 0.2812, 1.0, 0.3125, 1.0, 0.3125, 1.0, 0.2812, 1.0, 0.6875, 1.0, 0.7188, 1.0, 0.7188, 1.0, 0.6875, 1.0, 0.25, 1.0, 0.2812, 1.0, 0.2812, 1.0, 0.25, 1.0, 0.6562, 1.0, 0.6875, 1.0, 0.6875, 1.0, 0.6562, 1.0, 0.2188, 1.0, 0.25, 1.0, 0.25, 1.0, 0.2188, 1.0, 0.625, 1.0, 0.6562, 1.0, 0.6562, 1.0, 0.625, 1.0, 0.1875, 1.0, 0.2188, 1.0, 0.2188, 1.0, 0.1875, 1.0, 0.5938, 1.0, 0.625, 1.0, 0.625, 1.0, 0.5938, 1.0, 0.1562, 1.0, 0.1875, 1.0, 0.1875, 1.0, 0.1562, 1.0, 0.5625, 1.0, 0.5938, 1.0, 0.5938, 1.0, 0.5625, 1.0, 0.9688, 1.0, 1.0, 1.0, 1.0, 1.0, 0.9688, 1.0, 0.125, 1.0, 0.1562, 1.0, 0.1562, 1.0, 0.125, 1.0, 0.5312, 1.0, 0.5625, 1.0, 0.5625, 1.0, 0.5312, 1.0, 0.75, 0.49, 0.7968, 0.4854, 0.8418, 0.4717, 0.8833, 0.4496, 0.9197, 0.4197, 0.9496, 0.3833, 0.9717, 0.3418, 0.9854, 0.2968, 0.99, 0.25, 0.9854, 0.2032, 0.9717, 0.1582, 0.9496, 0.1167, 0.9197, 0.08029, 0.8833, 0.05045, 0.8418, 0.02827, 0.7968, 0.01461, 0.75, 0.01, 0.7032, 0.01461, 0.6582, 0.02827, 0.6167, 0.05045, 0.5803, 0.08029, 0.5504, 0.1167, 0.5283, 0.1582, 0.5146, 0.2032, 0.51, 0.25, 0.5146, 0.2968, 0.5283, 0.3418, 0.5504, 0.3833, 0.5803, 0.4197, 0.6167, 0.4496, 0.6582, 0.4717, 0.7032, 0.4854, 0.6875, 0.5, 0.6562, 0.5, 0.6562, 0.5, 0.6875, 0.5, 0.4062, 0.5, 0.375, 0.5, 0.375, 0.5, 0.4062, 0.5, 0.125, 0.5, 0.09375, 0.5, 0.09375, 0.5, 0.125, 0.5, 0.8125, 0.5, 0.7812, 0.5, 0.7812, 0.5, 0.8125, 0.5, 0.5312, 0.5, 0.5, 0.5, 0.5, 0.5, 0.5312, 0.5, 0.25, 0.5, 0.2188, 0.5, 0.2188, 0.5, 0.25, 0.5, 0.9375, 0.5, 0.9062, 0.5, 0.9062, 0.5, 0.9375, 0.5, 0.6562, 0.5, 0.625, 0.5, 0.625, 0.5, 0.6562, 0.5, 0.375, 0.5, 0.3438, 0.5, 0.3438, 0.5, 0.375, 0.5, 0.09375, 0.5, 0.0625, 0.5, 0.0625, 0.5, 0.09375, 0.5, 0.7812, 0.5, 0.75, 0.5, 0.75, 0.5, 0.7812, 0.5, 0.5, 0.5, 0.4688, 0.5, 0.4688, 0.5, 0.5, 0.5, 0.2188, 0.5, 0.1875, 0.5, 0.1875, 0.5, 0.2188, 0.5, 0.9062, 0.5, 0.875, 0.5, 0.875, 0.5, 0.9062, 0.5, 0.625, 0.5, 0.5938, 0.5, 0.5938, 0.5, 0.625, 0.5, 0.3438, 0.5, 0.3125, 0.5, 0.3125, 0.5, 0.3438, 0.5, 0.0625, 0.5, 0.03125, 0.5, 0.03125, 0.5, 0.0625, 0.5, 0.75, 0.5, 0.7188, 0.5, 0.7188, 0.5, 0.75, 0.5, 0.4688, 0.5, 0.4375, 0.5, 0.4375, 0.5, 0.4688, 0.5, 0.1875, 0.5, 0.1562, 0.5, 0.1562, 0.5, 0.1875, 0.5, 0.875, 0.5, 0.8438, 0.5, 0.8438, 0.5, 0.875, 0.5, 0.5938, 0.5, 0.5625, 0.5, 0.5625, 0.5, 0.5938, 0.5, 0.3125, 0.5, 0.2812, 0.5, 0.2812, 0.5, 0.3125, 0.5, 1.0, 0.5, 0.9688, 0.5, 0.9688, 0.5, 1.0, 0.5, 0.03125, 0.5, 0.0, 0.5, 0.0, 0.5, 0.03125, 0.5, 0.7188, 0.5, 0.6875, 0.5, 0.6875, 0.5, 0.7188, 0.5, 0.4375, 0.5, 0.4062, 0.5, 0.4062, 0.5, 0.4375, 0.5, 0.1562, 0.5, 0.125, 0.5, 0.125, 0.5, 0.1562, 0.5, 0.8438, 0.5, 0.8125, 0.5, 0.8125, 0.5, 0.8438, 0.5, 0.5625, 0.5, 0.5312, 0.5, 0.5312, 0.5, 0.5625, 0.5, 0.2812, 0.5, 0.25, 0.5, 0.25, 0.5, 0.2812, 0.5, 0.03125, 0.5, 0.03125, 0.625, 0.0, 0.625, 0.0, 0.5, 0.0625, 0.5, 0.0625, 0.625, 0.03125, 0.625, 0.03125, 0.5, 0.09375, 0.5, 0.09375, 0.625, 0.0625, 0.625, 0.0625, 0.5, 0.125, 0.5, 0.125, 0.625, 0.09375, 0.625, 0.09375, 0.5, 0.1562, 0.5, 0.1562, 0.625, 0.125, 0.625, 0.125, 0.5, 0.1875, 0.5, 0.1875, 0.625, 0.1562, 0.625, 0.1562, 0.5, 0.2188, 0.5, 0.2188, 0.625, 0.1875, 0.625, 0.1875, 0.5, 0.25, 0.5, 0.25, 0.625, 0.2188, 0.625, 0.2188, 0.5, 0.2812, 0.5, 0.2812, 0.625, 0.25, 0.625, 0.25, 0.5, 0.3125, 0.5, 0.3125, 0.625, 0.2812, 0.625, 0.2812, 0.5, 0.3438, 0.5, 0.3438, 0.625, 0.3125, 0.625, 0.3125, 0.5, 0.375, 0.5, 0.375, 0.625, 0.3438, 0.625, 0.3438, 0.5, 0.4062, 0.5, 0.4062, 0.625, 0.375, 0.625, 0.375, 0.5, 0.4375, 0.5, 0.4375, 0.625, 0.4062, 0.625, 0.4062, 0.5, 0.4688, 0.5, 0.4688, 0.625, 0.4375, 0.625, 0.4375, 0.5, 0.5, 0.5, 0.5, 0.625, 0.4688, 0.625, 0.4688, 0.5, 0.5312, 0.5, 0.5312, 0.625, 0.5, 0.625, 0.5, 0.5, 0.5625, 0.5, 0.5625, 0.625, 0.5312, 0.625, 0.5312, 0.5, 0.5938, 0.5, 0.5938, 0.625, 0.5625, 0.625, 0.5625, 0.5, 0.625, 0.5, 0.625, 0.625, 0.5938, 0.625, 0.5938, 0.5, 0.6562, 0.5, 0.6562, 0.625, 0.625, 0.625, 0.625, 0.5, 0.6875, 0.5, 0.6875, 0.625, 0.6562, 0.625, 0.6562, 0.5, 0.7188, 0.5, 0.7188, 0.625, 0.6875, 0.625, 0.6875, 0.5, 0.75, 0.5, 0.75, 0.625, 0.7188, 0.625, 0.7188, 0.5, 0.7812, 0.5, 0.7812, 0.625, 0.75, 0.625, 0.75, 0.5, 0.8125, 0.5, 0.8125, 0.625, 0.7812, 0.625, 0.7812, 0.5, 0.8438, 0.5, 0.8438, 0.625, 0.8125, 0.625, 0.8125, 0.5, 0.875, 0.5, 0.875, 0.625, 0.8438, 0.625, 0.8438, 0.5, 0.9062, 0.5, 0.9063, 0.625, 0.875, 0.625, 0.875, 0.5, 0.9375, 0.5, 0.9375, 0.625, 0.9063, 0.625, 0.9062, 0.5, 0.9688, 0.5, 0.9688, 0.625, 0.9375, 0.625, 0.9375, 0.5, 1.0, 0.5, 1.0, 0.625, 0.9688, 0.625, 0.9688, 0.5, 0.08627, 0.2071, 0.1033, 0.1969, 0.1845, 0.9649, 0.1534, 0.9805, 0.6677, 0.1086, 0.6877, 0.1239, 0.5775, 0.8528, 0.5574, 0.8293, 0.1921, 0.1233, 0.2122, 0.108, 0.3225, 0.8285, 0.3023, 0.8519, 0.1033, 0.1969, 0.1204, 0.1845, 0.2121, 0.9459, 0.1845, 0.9649, 0.6877, 0.1239, 0.7065, 0.1398, 0.5983, 0.8772, 0.5775, 0.8528, 0.2122, 0.108, 0.2342, 0.09398, 0.3423, 0.8069, 0.3225, 0.8285, 0.1204, 0.1845, 0.1377, 0.1704, 0.237, 0.9242, 0.2121, 0.9459, 0.7065, 0.1398, 0.7245, 0.1557, 0.62, 0.9016, 0.5983, 0.8772, 0.2342, 0.09398, 0.2595, 0.08167, 0.3619, 0.788, 0.3423, 0.8069, 0.1377, 0.1704, 0.1552, 0.1551, 0.26, 0.9007, 0.237, 0.9242, 0.7245, 0.1557, 0.7421, 0.171, 0.643, 0.9251, 0.62, 0.9016, 0.2595, 0.08167, 0.2899, 0.07159, 0.3814, 0.7725, 0.3619, 0.788, 0.1552, 0.1551, 0.1733, 0.1392, 0.2816, 0.8763, 0.26, 0.9007, 0.7421, 0.171, 0.7593, 0.185, 0.668, 0.9466, 0.643, 0.9251, 0.2899, 0.07159, 0.3286, 0.06411, 0.4009, 0.761, 0.3814, 0.7725, 0.7593, 0.185, 0.7764, 0.1973, 0.6957, 0.9655, 0.668, 0.9466, 0.3286, 0.06411, 0.3793, 0.05953, 0.4204, 0.754, 0.4009, 0.761, 0.7764, 0.1973, 0.7935, 0.2074, 0.727, 0.981, 0.6957, 0.9655, 0.3793, 0.05953, 0.4407, 0.05802, 0.4399, 0.7517, 0.4204, 0.754, 0.7935, 0.2074, 0.8105, 0.2149, 0.7625, 0.9925, 0.727, 0.981, 0.4407, 0.05802, 0.502, 0.05964, 0.4594, 0.7542, 0.4399, 0.7517, 0.8105, 0.2149, 0.8275, 0.2195, 0.8024, 0.9995, 0.7625, 0.9925, 0.502, 0.05964, 0.5521, 0.06434, 0.4789, 0.7614, 0.4594, 0.7542, 0.8275, 0.2195, 0.8445, 0.221, 0.845, 1.002, 0.8024, 0.9995, 0.5521, 0.06434, 0.5905, 0.07192, 0.4984, 0.773, 0.4789, 0.7614, 0.8445, 0.221, 0.8615, 0.2194, 0.8876, 0.9994, 0.845, 1.002, 0.5905, 0.07192, 0.6207, 0.08209, 0.5179, 0.7886, 0.4984, 0.773, 0.05225, 0.2194, 0.06926, 0.2147, 0.118, 0.9922, 0.0783, 0.9994, 0.6207, 0.08209, 0.6458, 0.09448, 0.5376, 0.8076, 0.5179, 0.7886, 0.06926, 0.2147, 0.08627, 0.2071, 0.1534, 0.9805, 0.118, 0.9922, 0.6458, 0.09448, 0.6677, 0.1086, 0.5574, 0.8293, 0.5376, 0.8076, 0.1733, 0.1392, 0.1921, 0.1233, 0.3023, 0.8519, 0.2816, 0.8763])
me_cylinder.materials.append(mat_whole)
me_cylinder.materials.append(mat_logo)
me_cylinder.use_remesh_fix_poles = True
me_cylinder.use_remesh_preserve_attributes = False
me_cylinder.use_mirror_vertex_groups = False
me_cylinder.update()

# ---- objects
ob_light = bpy.data.objects.new('Light', light_light)
ob_camera = bpy.data.objects.new('Camera', cam_camera)
ob_cylinder = bpy.data.objects.new('Cylinder', me_cylinder)

# ---- transforms, parenting, visibility, modifiers, constraints
ob_light.location = (4.076, 1.005, 5.904)
ob_light.rotation_euler = (0.6503, 0.05522, 1.866)
ob_light.lock_rotations_4d = False
ob_light.empty_display_type = 'ARROWS'
ob_light.color = (0.0, 0.0, 0.0, 0.0)
ob_light.lineart.crease_threshold = 0.0
ob_camera.location = (7.359, -6.926, 4.958)
ob_camera.rotation_euler = (1.109, 0.0, 0.8149)
ob_camera.lock_rotations_4d = False
ob_camera.empty_display_type = 'ARROWS'
ob_camera.color = (0.0, 0.0, 0.0, 0.0)
ob_camera.display_type = 'WIRE'
ob_camera.lineart.crease_threshold = 0.0
ob_cylinder.location = (0.0, 0.0, 0.0)
ob_cylinder.lineart.crease_threshold = 0.0
_m = ob_cylinder.modifiers.new('Subdivision', 'SUBSURF')
_m.uv_smooth = 'PRESERVE_CORNERS'

# ---- collection membership
col_collection.objects.link(ob_light)
col_collection.objects.link(ob_camera)
col_collection.objects.link(ob_cylinder)

# ---- scene / render settings (as saved in the file)
scene.camera = ob_camera
scene.frame_start = 1; scene.frame_end = 250; scene.frame_set(1)
scene.render.engine = 'BLENDER_EEVEE_NEXT'
scene.cycles.use_denoising = False
scene.cycles.samples = 128
scene.cycles.sampling_pattern = 'TABULATED_SOBOL'
scene.cycles.use_adaptive_sampling = False
scene.cycles.use_light_tree = False
scene.view_settings.view_transform = 'Filmic'
bpy.context.view_layer.update()

